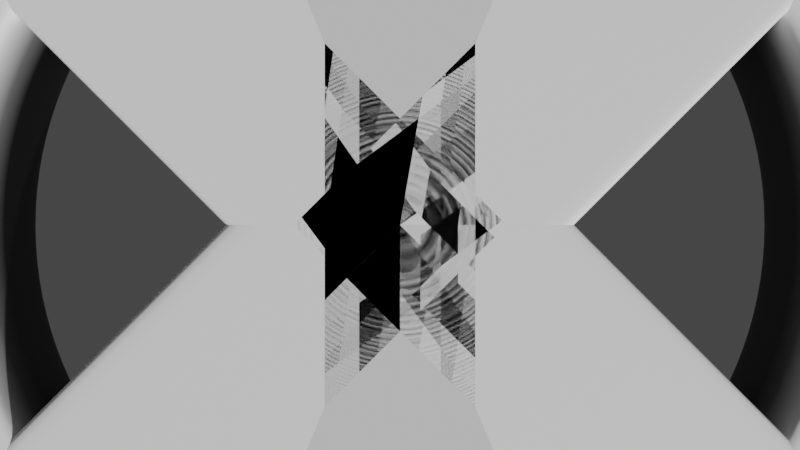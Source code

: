 # Source: Naughts_and_Crosses.blend  (saved by Blender 3.4.6; exported with 4.5.12 LTS)
import bpy
from mathutils import Matrix  # noqa: F401  (used for matrix-valued properties, if any)

bpy.ops.wm.read_factory_settings(use_empty=True)
scene = bpy.context.scene
scene.name = 'Scene'

# ---- collections
col_collection = bpy.data.collections.new('Collection'); scene.collection.children.link(col_collection)

# ---- materials (node trees are filled in below, after node groups)
mat_shade_by_z_geometry = bpy.data.materials.new('Shade by Z Geometry ')
mat_shade_by_z_geometry.use_transparent_shadow = False

# ---- material node trees
mat_shade_by_z_geometry.use_nodes = True; mat_shade_by_z_geometry.node_tree.nodes.clear()
_N = mat_shade_by_z_geometry.node_tree.nodes; _L = mat_shade_by_z_geometry.node_tree.links
n0 = _N.new('ShaderNodeBsdfPrincipled'); n0.name = 'Principled BSDF'; n0.location = (10, 300)
n0.distribution = 'GGX'
n0.subsurface_method = 'RANDOM_WALK_SKIN'
n0.inputs[3].default_value = 1.45
n0.inputs[27].default_value = (0.0, 0.0, 0.0, 1.0)
n0.inputs[28].default_value = 1.0
n1 = _N.new('ShaderNodeOutputMaterial'); n1.name = 'Material Output'; n1.location = (300, 300)
n2 = _N.new('ShaderNodeSeparateXYZ'); n2.name = 'Separate XYZ'; n2.location = (-525, -122)
n3 = _N.new('ShaderNodeNewGeometry'); n3.name = 'Geometry'; n3.location = (-783, 35)
n4 = _N.new('ShaderNodeValToRGB'); n4.name = 'ColorRamp'; n4.location = (-327, -70)
while len(n4.color_ramp.elements) > 1: n4.color_ramp.elements.remove(n4.color_ramp.elements[-1])
n4.color_ramp.elements[0].position = 0.0; n4.color_ramp.elements[0].color = (0.0, 0.0, 0.0, 1.0)
_e = n4.color_ramp.elements.new(0.3764); _e.color = (0.1468, 0.1468, 0.1468, 1.0)
_e = n4.color_ramp.elements.new(1.0); _e.color = (1.0, 1.0, 1.0, 1.0)
_L.new(n0.outputs[0], n1.inputs[0])
_L.new(n4.outputs[0], n0.inputs[0])
_L.new(n2.outputs[2], n4.inputs[0])
_L.new(n3.outputs[0], n2.inputs[0])
n1.is_active_output = True

# ---- world
world_world = bpy.data.worlds.new('World'); scene.world = world_world
world_world.use_nodes = True; world_world.node_tree.nodes.clear()
_N = world_world.node_tree.nodes; _L = world_world.node_tree.links
n0 = _N.new('ShaderNodeOutputWorld'); n0.name = 'World Output'; n0.location = (300, 300)
n1 = _N.new('ShaderNodeBackground'); n1.name = 'Background'; n1.location = (10, 300)
n1.inputs[0].default_value = (0.05088, 0.05088, 0.05088, 1.0)
_L.new(n1.outputs[0], n0.inputs[0])
n0.is_active_output = True
world_world.color = (0.05088, 0.05088, 0.05088)
world_world.use_sun_shadow = False
world_world.sun_shadow_jitter_overblur = 0.0

# ---- cameras
cam_camera_001 = bpy.data.cameras.new('Camera.001')

# ---- meshes
me_cube_001 = bpy.data.meshes.new('Cube.001')
me_cube_001.from_pydata([(-1.0, -1.0, -1.0), (-1.0, -1.0, 1.0), (-1.0, 1.0, -1.0), (-1.0, 1.0, 1.0), (1.0, -1.0, -1.0), (1.0, -1.0, 1.0), (1.0, 1.0, -1.0), (1.0, 1.0, 1.0), (-1.0, -0.9688, -1.0), (1.0, -0.9688, 1.0), (-1.0, -0.9688, 1.0), (1.0, -0.9688, -1.0), (-1.0, 0.9688, 1.0), (1.0, 0.9688, -1.0), (-1.0, 0.9688, -1.0), (1.0, 0.9688, 1.0), (-1.0, -1.0, 0.875), (-1.0, 0.9688, 0.875), (1.0, 0.9688, 0.875), (1.0, -0.9688, 0.875), (-1.0, -0.9688, 0.875), (1.0, -1.0, 0.875), (1.0, 1.0, 0.875), (-1.0, 1.0, 0.875), (-1.0, 1.0, -0.875), (1.0, 1.0, -0.875), (1.0, -1.0, -0.875), (-1.0, -0.9688, -0.875), (1.0, -0.9688, -0.875), (1.0, 0.9688, -0.875), (-1.0, 0.9688, -0.875), (-1.0, -1.0, -0.875), (0.875, 1.057, 1.0), (0.875, -1.057, -1.0), (0.875, -1.024, 1.0), (0.875, 1.024, 1.0), (0.875, 1.057, 0.875), (0.875, 1.057, -0.875), (0.875, 1.024, -1.0), (0.875, -1.024, -1.0), (0.875, -1.057, 1.0), (0.875, 1.057, -1.0), (0.875, -1.057, 0.875), (0.875, -1.057, -0.875), (-0.875, 1.057, -1.0), (-0.875, -1.057, 1.0), (-0.875, -1.024, -1.0), (-0.875, 1.024, -1.0), (-0.875, -1.057, 0.875), (-0.875, -1.057, -0.875), (-0.875, 1.024, 1.0), (-0.875, -1.024, 1.0), (-0.875, -1.057, -1.0), (-0.875, 1.057, 1.0), (-0.875, 1.057, 0.875), (-0.875, 1.057, -0.875)], [], [(17, 12, 3, 23), (36, 32, 7, 22), (19, 9, 5, 21), (48, 45, 1, 16), (39, 11, 4, 33), (51, 10, 1, 45), (34, 9, 15, 35), (27, 30, 14, 8), (16, 1, 10, 20), (46, 8, 14, 47), (29, 28, 11, 13), (22, 7, 15, 18), (41, 6, 13, 38), (53, 3, 12, 50), (10, 12, 17, 20), (15, 9, 19, 18), (28, 19, 21, 26), (36, 22, 25, 37), (48, 16, 31, 49), (31, 16, 20, 27), (25, 22, 18, 29), (28, 29, 18, 19), (6, 25, 29, 13), (0, 31, 27, 8), (52, 49, 31, 0), (41, 37, 25, 6), (11, 28, 26, 4), (14, 30, 24, 2), (30, 27, 20, 17), (4, 26, 43, 33), (26, 21, 42, 43), (7, 32, 35, 15), (11, 39, 38, 13), (9, 34, 40, 5), (21, 5, 40, 42), (30, 17, 23, 24), (51, 34, 35, 50), (39, 33, 52, 46), (41, 38, 47, 44), (55, 37, 41, 44), (54, 36, 37, 55), (43, 49, 52, 33), (53, 32, 36, 54), (2, 24, 55, 44), (24, 23, 54, 55), (2, 44, 47, 14), (8, 46, 52, 0), (10, 51, 50, 12), (23, 3, 53, 54), (53, 50, 35, 32), (39, 46, 47, 38), (42, 48, 49, 43), (51, 45, 40, 34), (40, 45, 48, 42)])
me_cube_001.polygons.foreach_set('use_smooth', [True] * 54)
_uv = me_cube_001.uv_layers.new(name='UVMap')
_uv.uv.foreach_set('vector', [0.6094, 0.2461, 0.625, 0.2461, 0.625, 0.25, 0.6094, 0.25, 0.6094, 0.4844, 0.625, 0.4844, 0.625, 0.5, 0.6094, 0.5, 0.6094, 0.7461, 0.625, 0.7461, 0.625, 0.75, 0.6094, 0.75, 0.6094, 0.9844, 0.625, 0.9844, 0.625, 1.0, 0.6094, 1.0, 0.3594, 0.7461, 0.375, 0.7461, 0.375, 0.75, 0.3594, 0.75, 0.8594, 0.7461, 0.875, 0.7461, 0.875, 0.75, 0.8594, 0.75, 0.6406, 0.7461, 0.625, 0.7461, 0.625, 0.5039, 0.6406, 0.5039, 0.3906, 0.003906, 0.3906, 0.2461, 0.375, 0.2461, 0.375, 0.003906, 0.6094, 0.0, 0.625, 0.0, 0.625, 0.003906, 0.6094, 0.003906, 0.1406, 0.7461, 0.125, 0.7461, 0.125, 0.5039, 0.1406, 0.5039, 0.3906, 0.5039, 0.3906, 0.7461, 0.375, 0.7461, 0.375, 0.5039, 0.6094, 0.5, 0.625, 0.5, 0.625, 0.5039, 0.6094, 0.5039, 0.3594, 0.5, 0.375, 0.5, 0.375, 0.5039, 0.3594, 0.5039, 0.8594, 0.5, 0.875, 0.5, 0.875, 0.5039, 0.8594, 0.5039, 0.625, 0.003906, 0.625, 0.2461, 0.6094, 0.2461, 0.6094, 0.003906, 0.625, 0.5039, 0.625, 0.7461, 0.6094, 0.7461, 0.6094, 0.5039, 0.3906, 0.7461, 0.6094, 0.7461, 0.6094, 0.75, 0.3906, 0.75, 0.6094, 0.4844, 0.6094, 0.5, 0.3906, 0.5, 0.3906, 0.4844, 0.6094, 0.9844, 0.6094, 1.0, 0.3906, 1.0, 0.3906, 0.9844, 0.3906, 0.0, 0.6094, 0.0, 0.6094, 0.003906, 0.3906, 0.003906, 0.3906, 0.5, 0.6094, 0.5, 0.6094, 0.5039, 0.3906, 0.5039, 0.3906, 0.7461, 0.3906, 0.5039, 0.6094, 0.5039, 0.6094, 0.7461, 0.375, 0.5, 0.3906, 0.5, 0.3906, 0.5039, 0.375, 0.5039, 0.375, 0.0, 0.3906, 0.0, 0.3906, 0.003906, 0.375, 0.003906, 0.375, 0.9844, 0.3906, 0.9844, 0.3906, 1.0, 0.375, 1.0, 0.375, 0.4844, 0.3906, 0.4844, 0.3906, 0.5, 0.375, 0.5, 0.375, 0.7461, 0.3906, 0.7461, 0.3906, 0.75, 0.375, 0.75, 0.375, 0.2461, 0.3906, 0.2461, 0.3906, 0.25, 0.375, 0.25, 0.3906, 0.2461, 0.3906, 0.003906, 0.6094, 0.003906, 0.6094, 0.2461, 0.375, 0.75, 0.3906, 0.75, 0.3906, 0.7656, 0.375, 0.7656, 0.3906, 0.75, 0.6094, 0.75, 0.6094, 0.7656, 0.3906, 0.7656, 0.625, 0.5, 0.6406, 0.5, 0.6406, 0.5039, 0.625, 0.5039, 0.375, 0.7461, 0.3594, 0.7461, 0.3594, 0.5039, 0.375, 0.5039, 0.625, 0.7461, 0.6406, 0.7461, 0.6406, 0.75, 0.625, 0.75, 0.6094, 0.75, 0.625, 0.75, 0.625, 0.7656, 0.6094, 0.7656, 0.3906, 0.2461, 0.6094, 0.2461, 0.6094, 0.25, 0.3906, 0.25, 0.8594, 0.7461, 0.6406, 0.7461, 0.6406, 0.5039, 0.8594, 0.5039, 0.3594, 0.7461, 0.3594, 0.75, 0.1406, 0.75, 0.1406, 0.7461, 0.3594, 0.5, 0.3594, 0.5039, 0.1406, 0.5039, 0.1406, 0.5, 0.3906, 0.2656, 0.3906, 0.4844, 0.375, 0.4844, 0.375, 0.2656, 0.6094, 0.2656, 0.6094, 0.4844, 0.3906, 0.4844, 0.3906, 0.2656, 0.3906, 0.7656, 0.3906, 0.9844, 0.375, 0.9844, 0.375, 0.7656, 0.625, 0.2656, 0.625, 0.4844, 0.6094, 0.4844, 0.6094, 0.2656, 0.375, 0.25, 0.3906, 0.25, 0.3906, 0.2656, 0.375, 0.2656, 0.3906, 0.25, 0.6094, 0.25, 0.6094, 0.2656, 0.3906, 0.2656, 0.125, 0.5, 0.1406, 0.5, 0.1406, 0.5039, 0.125, 0.5039, 0.125, 0.7461, 0.1406, 0.7461, 0.1406, 0.75, 0.125, 0.75, 0.875, 0.7461, 0.8594, 0.7461, 0.8594, 0.5039, 0.875, 0.5039, 0.6094, 0.25, 0.625, 0.25, 0.625, 0.2656, 0.6094, 0.2656, 0.8594, 0.5, 0.8594, 0.5039, 0.6406, 0.5039, 0.6406, 0.5, 0.3594, 0.7461, 0.1406, 0.7461, 0.1406, 0.5039, 0.3594, 0.5039, 0.6094, 0.7656, 0.6094, 0.9844, 0.3906, 0.9844, 0.3906, 0.7656, 0.8594, 0.7461, 0.8594, 0.75, 0.6406, 0.75, 0.6406, 0.7461, 0.625, 0.7656, 0.625, 0.9844, 0.6094, 0.9844, 0.6094, 0.7656])
me_cube_001.update()
me_cylinder = bpy.data.meshes.new('Cylinder')
me_cylinder.from_pydata([(0.0, 3.554, -1.0), (0.0, 3.554, 1.0), (0.6934, 3.486, -1.0), (0.6934, 3.486, 1.0), (1.36, 3.284, -1.0), (1.36, 3.284, 1.0), (1.975, 2.955, -1.0), (1.975, 2.955, 1.0), (2.513, 2.513, -1.0), (2.513, 2.513, 1.0), (2.955, 1.975, -1.0), (2.955, 1.975, 1.0), (3.284, 1.36, -1.0), (3.284, 1.36, 1.0), (3.486, 0.6934, -1.0), (3.486, 0.6934, 1.0), (3.554, 0.0, -1.0), (3.554, 0.0, 1.0), (3.486, -0.6934, -1.0), (3.486, -0.6934, 1.0), (3.284, -1.36, -1.0), (3.284, -1.36, 1.0), (2.955, -1.975, -1.0), (2.955, -1.975, 1.0), (2.513, -2.513, -1.0), (2.513, -2.513, 1.0), (1.975, -2.955, -1.0), (1.975, -2.955, 1.0), (1.36, -3.284, -1.0), (1.36, -3.284, 1.0), (0.6934, -3.486, -1.0), (0.6934, -3.486, 1.0), (0.0, -3.554, -1.0), (0.0, -3.554, 1.0), (-0.6934, -3.486, -1.0), (-0.6934, -3.486, 1.0), (-1.36, -3.284, -1.0), (-1.36, -3.284, 1.0), (-1.975, -2.955, -1.0), (-1.975, -2.955, 1.0), (-2.513, -2.513, -1.0), (-2.513, -2.513, 1.0), (-2.955, -1.975, -1.0), (-2.955, -1.975, 1.0), (-3.284, -1.36, -1.0), (-3.284, -1.36, 1.0), (-3.486, -0.6934, -1.0), (-3.486, -0.6934, 1.0), (-3.554, 0.0, -1.0), (-3.554, 0.0, 1.0), (-3.486, 0.6934, -1.0), (-3.486, 0.6934, 1.0), (-3.284, 1.36, -1.0), (-3.284, 1.36, 1.0), (-2.955, 1.975, -1.0), (-2.955, 1.975, 1.0), (-2.513, 2.513, -1.0), (-2.513, 2.513, 1.0), (-1.975, 2.955, -1.0), (-1.975, 2.955, 1.0), (-1.36, 3.284, -1.0), (-1.36, 3.284, 1.0), (-0.6934, 3.486, -1.0), (-0.6934, 3.486, 1.0), (0.0, 5.26, -1.0), (1.026, 5.159, -1.0), (1.026, 5.159, 1.0), (0.0, 5.26, 1.0), (2.013, 4.86, -1.0), (2.013, 4.86, 1.0), (2.922, 4.374, -1.0), (2.922, 4.374, 1.0), (3.719, 3.719, -1.0), (3.719, 3.719, 1.0), (4.374, 2.922, -1.0), (4.374, 2.922, 1.0), (4.86, 2.013, -1.0), (4.86, 2.013, 1.0), (5.159, 1.026, -1.0), (5.159, 1.026, 1.0), (5.26, 0.0, -1.0), (5.26, 0.0, 1.0), (5.159, -1.026, -1.0), (5.159, -1.026, 1.0), (4.86, -2.013, -1.0), (4.86, -2.013, 1.0), (4.374, -2.922, -1.0), (4.374, -2.922, 1.0), (3.719, -3.719, -1.0), (3.719, -3.719, 1.0), (2.922, -4.374, -1.0), (2.922, -4.374, 1.0), (2.013, -4.86, -1.0), (2.013, -4.86, 1.0), (1.026, -5.159, -1.0), (1.026, -5.159, 1.0), (0.0, -5.26, -1.0), (0.0, -5.26, 1.0), (-1.026, -5.159, -1.0), (-1.026, -5.159, 1.0), (-2.013, -4.86, -1.0), (-2.013, -4.86, 1.0), (-2.922, -4.374, -1.0), (-2.922, -4.374, 1.0), (-3.719, -3.719, -1.0), (-3.719, -3.719, 1.0), (-4.374, -2.922, -1.0), (-4.374, -2.922, 1.0), (-4.86, -2.013, -1.0), (-4.86, -2.013, 1.0), (-5.159, -1.026, -1.0), (-5.159, -1.026, 1.0), (-5.26, 0.0, -1.0), (-5.26, 0.0, 1.0), (-5.159, 1.026, -1.0), (-5.159, 1.026, 1.0), (-4.86, 2.013, -1.0), (-4.86, 2.013, 1.0), (-4.374, 2.922, -1.0), (-4.374, 2.922, 1.0), (-3.719, 3.719, -1.0), (-3.719, 3.719, 1.0), (-2.922, 4.374, -1.0), (-2.922, 4.374, 1.0), (-2.013, 4.86, -1.0), (-2.013, 4.86, 1.0), (-1.026, 5.159, -1.0), (-1.026, 5.159, 1.0), (0.0, 3.763, 1.0), (0.7341, 3.691, 1.0), (1.44, 3.476, 1.0), (2.091, 3.129, 1.0), (2.661, 2.661, 1.0), (3.129, 2.091, 1.0), (3.476, 1.44, 1.0), (3.691, 0.7341, 1.0), (3.763, 0.0, 1.0), (3.691, -0.7341, 1.0), (3.476, -1.44, 1.0), (3.129, -2.091, 1.0), (2.661, -2.661, 1.0), (2.091, -3.129, 1.0), (1.44, -3.476, 1.0), (0.7341, -3.691, 1.0), (0.0, -3.763, 1.0), (-0.7341, -3.691, 1.0), (-1.44, -3.476, 1.0), (-2.091, -3.129, 1.0), (-2.661, -2.661, 1.0), (-3.129, -2.091, 1.0), (-3.476, -1.44, 1.0), (-3.691, -0.7341, 1.0), (-3.763, 0.0, 1.0), (-3.691, 0.7341, 1.0), (-3.476, 1.44, 1.0), (-3.129, 2.091, 1.0), (-2.661, 2.661, 1.0), (-2.091, 3.129, 1.0), (-1.44, 3.476, 1.0), (-0.7341, 3.691, 1.0), (-3.284, 1.36, 0.7433), (-3.486, 0.6934, 0.7433), (-3.554, 0.0, 0.7433), (-3.486, -0.6934, 0.7433), (-3.284, -1.36, 0.7433), (-2.955, -1.975, 0.7433), (-2.513, -2.513, 0.7433), (-1.975, -2.955, 0.7433), (-1.36, -3.284, 0.7433), (-0.6934, -3.486, 0.7433), (0.0, -3.554, 0.7433), (0.6934, -3.486, 0.7433), (1.36, -3.284, 0.7433), (1.975, -2.955, 0.7433), (2.513, -2.513, 0.7433), (2.955, -1.975, 0.7433), (3.284, -1.36, 0.7433), (3.486, -0.6934, 0.7433), (3.554, 0.0, 0.7433), (3.486, 0.6934, 0.7433), (3.284, 1.36, 0.7433), (2.955, 1.975, 0.7433), (2.513, 2.513, 0.7433), (1.975, 2.955, 0.7433), (1.36, 3.284, 0.7433), (0.6934, 3.486, 0.7433), (0.0, 3.554, 0.7433), (-0.6934, 3.486, 0.7433), (-1.36, 3.284, 0.7433), (-1.975, 2.955, 0.7433), (-2.513, 2.513, 0.7433), (-2.955, 1.975, 0.7433), (-3.486, 0.6934, -0.7374), (-3.554, 0.0, -0.7374), (-3.486, -0.6934, -0.7374), (-3.284, -1.36, -0.7374), (-2.955, -1.975, -0.7374), (-2.513, -2.513, -0.7374), (-1.975, -2.955, -0.7374), (-1.36, -3.284, -0.7374), (-0.6934, -3.486, -0.7374), (0.0, -3.554, -0.7374), (0.6934, -3.486, -0.7374), (1.36, -3.284, -0.7374), (1.975, -2.955, -0.7374), (2.513, -2.513, -0.7374), (2.955, -1.975, -0.7374), (3.284, -1.36, -0.7374), (3.486, -0.6934, -0.7374), (3.554, 0.0, -0.7374), (3.486, 0.6934, -0.7374), (3.284, 1.36, -0.7374), (2.955, 1.975, -0.7374), (2.513, 2.513, -0.7374), (1.975, 2.955, -0.7374), (1.36, 3.284, -0.7374), (0.6934, 3.486, -0.7374), (0.0, 3.554, -0.7374), (-0.6934, 3.486, -0.7374), (-1.36, 3.284, -0.7374), (-1.975, 2.955, -0.7374), (-2.513, 2.513, -0.7374), (-2.955, 1.975, -0.7374), (-3.284, 1.36, -0.7374), (0.7528, 3.785, -1.0), (0.0, 3.859, -1.0), (1.477, 3.565, -1.0), (2.144, 3.208, -1.0), (2.729, 2.729, -1.0), (3.208, 2.144, -1.0), (3.565, 1.477, -1.0), (3.785, 0.7528, -1.0), (3.859, 0.0, -1.0), (3.785, -0.7528, -1.0), (3.565, -1.477, -1.0), (3.208, -2.144, -1.0), (2.729, -2.729, -1.0), (2.144, -3.208, -1.0), (1.477, -3.565, -1.0), (0.7528, -3.785, -1.0), (0.0, -3.859, -1.0), (-0.7528, -3.785, -1.0), (-1.477, -3.565, -1.0), (-2.144, -3.208, -1.0), (-2.729, -2.729, -1.0), (-3.208, -2.144, -1.0), (-3.565, -1.477, -1.0), (-3.785, -0.7528, -1.0), (-3.859, 0.0, -1.0), (-3.785, 0.7528, -1.0), (-3.565, 1.477, -1.0), (-3.208, 2.144, -1.0), (-2.729, 2.729, -1.0), (-2.144, 3.208, -1.0), (-1.477, 3.565, -1.0), (-0.7528, 3.785, -1.0), (0.0, 4.99, -1.0), (0.9735, 4.894, -1.0), (1.909, 4.61, -1.0), (2.772, 4.149, -1.0), (3.528, 3.528, -1.0), (4.149, 2.772, -1.0), (4.61, 1.909, -1.0), (4.894, 0.9735, -1.0), (4.99, 0.0, -1.0), (4.894, -0.9735, -1.0), (4.61, -1.909, -1.0), (4.149, -2.772, -1.0), (3.528, -3.528, -1.0), (2.772, -4.149, -1.0), (1.909, -4.61, -1.0), (0.9735, -4.894, -1.0), (0.0, -4.99, -1.0), (-0.9735, -4.894, -1.0), (-1.909, -4.61, -1.0), (-2.772, -4.149, -1.0), (-3.528, -3.528, -1.0), (-4.149, -2.772, -1.0), (-4.61, -1.909, -1.0), (-4.894, -0.9735, -1.0), (-4.99, 0.0, -1.0), (-4.894, 0.9735, -1.0), (-4.61, 1.909, -1.0), (-4.149, 2.772, -1.0), (-3.528, 3.528, -1.0), (-2.772, 4.149, -1.0), (-1.909, 4.61, -1.0), (-0.9735, 4.894, -1.0), (0.0, 5.26, -0.5722), (1.026, 5.159, -0.5722), (2.013, 4.86, -0.5722), (2.922, 4.374, -0.5722), (3.719, 3.719, -0.5722), (4.374, 2.922, -0.5722), (4.86, 2.013, -0.5722), (5.159, 1.026, -0.5722), (5.26, 0.0, -0.5722), (5.159, -1.026, -0.5722), (4.86, -2.013, -0.5722), (4.374, -2.922, -0.5722), (3.719, -3.719, -0.5722), (2.922, -4.374, -0.5722), (2.013, -4.86, -0.5722), (1.026, -5.159, -0.5722), (0.0, -5.26, -0.5722), (-1.026, -5.159, -0.5722), (-2.013, -4.86, -0.5722), (-2.922, -4.374, -0.5722), (-3.719, -3.719, -0.5722), (-4.374, -2.922, -0.5722), (-4.86, -2.013, -0.5722), (-5.159, -1.026, -0.5722), (-5.26, 0.0, -0.5722), (-5.159, 1.026, -0.5722), (-4.86, 2.013, -0.5722), (-4.374, 2.922, -0.5722), (-3.719, 3.719, -0.5722), (-2.922, 4.374, -0.5722), (-2.013, 4.86, -0.5722), (-1.026, 5.159, -0.5722), (0.0, 5.26, 0.5923), (1.026, 5.159, 0.5923), (2.013, 4.86, 0.5923), (2.922, 4.374, 0.5923), (3.719, 3.719, 0.5923), (4.374, 2.922, 0.5923), (4.86, 2.013, 0.5923), (5.159, 1.026, 0.5923), (5.26, 0.0, 0.5923), (5.159, -1.026, 0.5923), (4.86, -2.013, 0.5923), (4.374, -2.922, 0.5923), (3.719, -3.719, 0.5923), (2.922, -4.374, 0.5923), (2.013, -4.86, 0.5923), (1.026, -5.159, 0.5923), (0.0, -5.26, 0.5923), (-1.026, -5.159, 0.5923), (-2.013, -4.86, 0.5923), (-2.922, -4.374, 0.5923), (-3.719, -3.719, 0.5923), (-4.374, -2.922, 0.5923), (-4.86, -2.013, 0.5923), (-5.159, -1.026, 0.5923), (-5.26, 0.0, 0.5923), (-5.159, 1.026, 0.5923), (-4.86, 2.013, 0.5923), (-4.374, 2.922, 0.5923), (-3.719, 3.719, 0.5923), (-2.922, 4.374, 0.5923), (-2.013, 4.86, 0.5923), (-1.026, 5.159, 0.5923), (0.9698, 4.876, 1.0), (1.902, 4.593, 1.0), (2.762, 4.133, 1.0), (3.515, 3.515, 1.0), (4.133, 2.762, 1.0), (4.593, 1.902, 1.0), (4.876, 0.9698, 1.0), (4.971, 0.0, 1.0), (4.876, -0.9698, 1.0), (4.593, -1.902, 1.0), (4.133, -2.762, 1.0), (3.515, -3.515, 1.0), (2.762, -4.133, 1.0), (1.902, -4.593, 1.0), (0.9698, -4.876, 1.0), (0.0, -4.971, 1.0), (-0.9698, -4.876, 1.0), (-1.902, -4.593, 1.0), (-2.762, -4.133, 1.0), (-3.515, -3.515, 1.0), (-4.133, -2.762, 1.0), (-4.593, -1.902, 1.0), (-4.876, -0.9698, 1.0), (-4.971, 0.0, 1.0), (-4.876, 0.9698, 1.0), (-4.593, 1.902, 1.0), (-4.133, 2.762, 1.0), (-3.515, 3.515, 1.0), (-2.762, 4.133, 1.0), (-1.902, 4.593, 1.0), (-0.9698, 4.876, 1.0), (0.0, 4.971, 1.0)], [], [(320, 67, 66, 321), (321, 66, 69, 322), (322, 69, 71, 323), (323, 71, 73, 324), (324, 73, 75, 325), (325, 75, 77, 326), (326, 77, 79, 327), (327, 79, 81, 328), (328, 81, 83, 329), (329, 83, 85, 330), (330, 85, 87, 331), (331, 87, 89, 332), (332, 89, 91, 333), (333, 91, 93, 334), (334, 93, 95, 335), (335, 95, 97, 336), (336, 97, 99, 337), (337, 99, 101, 338), (338, 101, 103, 339), (339, 103, 105, 340), (340, 105, 107, 341), (341, 107, 109, 342), (342, 109, 111, 343), (343, 111, 113, 344), (344, 113, 115, 345), (345, 115, 117, 346), (346, 117, 119, 347), (347, 119, 121, 348), (348, 121, 123, 349), (349, 123, 125, 350), (350, 125, 127, 351), (351, 127, 67, 320), (257, 256, 64, 65), (383, 352, 66, 67), (258, 257, 65, 68), (352, 353, 69, 66), (259, 258, 68, 70), (353, 354, 71, 69), (260, 259, 70, 72), (354, 355, 73, 71), (261, 260, 72, 74), (355, 356, 75, 73), (262, 261, 74, 76), (356, 357, 77, 75), (263, 262, 76, 78), (357, 358, 79, 77), (264, 263, 78, 80), (358, 359, 81, 79), (265, 264, 80, 82), (359, 360, 83, 81), (266, 265, 82, 84), (360, 361, 85, 83), (267, 266, 84, 86), (361, 362, 87, 85), (268, 267, 86, 88), (362, 363, 89, 87), (269, 268, 88, 90), (363, 364, 91, 89), (270, 269, 90, 92), (364, 365, 93, 91), (271, 270, 92, 94), (365, 366, 95, 93), (272, 271, 94, 96), (366, 367, 97, 95), (273, 272, 96, 98), (367, 368, 99, 97), (274, 273, 98, 100), (368, 369, 101, 99), (275, 274, 100, 102), (369, 370, 103, 101), (276, 275, 102, 104), (370, 371, 105, 103), (277, 276, 104, 106), (371, 372, 107, 105), (278, 277, 106, 108), (372, 373, 109, 107), (279, 278, 108, 110), (373, 374, 111, 109), (280, 279, 110, 112), (374, 375, 113, 111), (281, 280, 112, 114), (375, 376, 115, 113), (282, 281, 114, 116), (376, 377, 117, 115), (283, 282, 116, 118), (377, 378, 119, 117), (284, 283, 118, 120), (378, 379, 121, 119), (285, 284, 120, 122), (379, 380, 123, 121), (286, 285, 122, 124), (380, 381, 125, 123), (287, 286, 124, 126), (381, 382, 127, 125), (256, 287, 126, 64), (382, 383, 67, 127), (223, 192, 50, 52), (192, 193, 48, 50), (193, 194, 46, 48), (194, 195, 44, 46), (195, 196, 42, 44), (196, 197, 40, 42), (197, 198, 38, 40), (198, 199, 36, 38), (199, 200, 34, 36), (200, 201, 32, 34), (201, 202, 30, 32), (202, 203, 28, 30), (203, 204, 26, 28), (204, 205, 24, 26), (205, 206, 22, 24), (206, 207, 20, 22), (207, 208, 18, 20), (208, 209, 16, 18), (209, 210, 14, 16), (210, 211, 12, 14), (211, 212, 10, 12), (212, 213, 8, 10), (213, 214, 6, 8), (214, 215, 4, 6), (215, 216, 2, 4), (216, 217, 0, 2), (217, 218, 62, 0), (218, 219, 60, 62), (219, 220, 58, 60), (220, 221, 56, 58), (221, 222, 54, 56), (222, 223, 52, 54), (63, 1, 128, 159), (61, 63, 159, 158), (59, 61, 158, 157), (57, 59, 157, 156), (55, 57, 156, 155), (53, 55, 155, 154), (51, 53, 154, 153), (49, 51, 153, 152), (47, 49, 152, 151), (45, 47, 151, 150), (43, 45, 150, 149), (41, 43, 149, 148), (39, 41, 148, 147), (37, 39, 147, 146), (35, 37, 146, 145), (33, 35, 145, 144), (31, 33, 144, 143), (29, 31, 143, 142), (27, 29, 142, 141), (25, 27, 141, 140), (23, 25, 140, 139), (21, 23, 139, 138), (19, 21, 138, 137), (17, 19, 137, 136), (15, 17, 136, 135), (13, 15, 135, 134), (11, 13, 134, 133), (9, 11, 133, 132), (7, 9, 132, 131), (5, 7, 131, 130), (3, 5, 130, 129), (1, 3, 129, 128), (55, 53, 160, 191), (57, 55, 191, 190), (59, 57, 190, 189), (61, 59, 189, 188), (63, 61, 188, 187), (1, 63, 187, 186), (3, 1, 186, 185), (5, 3, 185, 184), (7, 5, 184, 183), (9, 7, 183, 182), (11, 9, 182, 181), (13, 11, 181, 180), (15, 13, 180, 179), (17, 15, 179, 178), (19, 17, 178, 177), (21, 19, 177, 176), (23, 21, 176, 175), (25, 23, 175, 174), (27, 25, 174, 173), (29, 27, 173, 172), (31, 29, 172, 171), (33, 31, 171, 170), (35, 33, 170, 169), (37, 35, 169, 168), (39, 37, 168, 167), (41, 39, 167, 166), (43, 41, 166, 165), (45, 43, 165, 164), (47, 45, 164, 163), (49, 47, 163, 162), (51, 49, 162, 161), (53, 51, 161, 160), (191, 160, 223, 222), (190, 191, 222, 221), (189, 190, 221, 220), (188, 189, 220, 219), (187, 188, 219, 218), (186, 187, 218, 217), (185, 186, 217, 216), (184, 185, 216, 215), (183, 184, 215, 214), (182, 183, 214, 213), (181, 182, 213, 212), (180, 181, 212, 211), (179, 180, 211, 210), (178, 179, 210, 209), (177, 178, 209, 208), (176, 177, 208, 207), (175, 176, 207, 206), (174, 175, 206, 205), (173, 174, 205, 204), (172, 173, 204, 203), (171, 172, 203, 202), (170, 171, 202, 201), (169, 170, 201, 200), (168, 169, 200, 199), (167, 168, 199, 198), (166, 167, 198, 197), (165, 166, 197, 196), (164, 165, 196, 195), (163, 164, 195, 194), (162, 163, 194, 193), (161, 162, 193, 192), (160, 161, 192, 223), (0, 62, 255, 225), (62, 60, 254, 255), (60, 58, 253, 254), (58, 56, 252, 253), (56, 54, 251, 252), (54, 52, 250, 251), (52, 50, 249, 250), (50, 48, 248, 249), (48, 46, 247, 248), (46, 44, 246, 247), (44, 42, 245, 246), (42, 40, 244, 245), (40, 38, 243, 244), (38, 36, 242, 243), (36, 34, 241, 242), (34, 32, 240, 241), (32, 30, 239, 240), (30, 28, 238, 239), (28, 26, 237, 238), (26, 24, 236, 237), (24, 22, 235, 236), (22, 20, 234, 235), (20, 18, 233, 234), (18, 16, 232, 233), (16, 14, 231, 232), (14, 12, 230, 231), (12, 10, 229, 230), (10, 8, 228, 229), (8, 6, 227, 228), (6, 4, 226, 227), (4, 2, 224, 226), (2, 0, 225, 224), (225, 255, 287, 256), (255, 254, 286, 287), (254, 253, 285, 286), (253, 252, 284, 285), (252, 251, 283, 284), (251, 250, 282, 283), (250, 249, 281, 282), (249, 248, 280, 281), (248, 247, 279, 280), (247, 246, 278, 279), (246, 245, 277, 278), (245, 244, 276, 277), (244, 243, 275, 276), (243, 242, 274, 275), (242, 241, 273, 274), (241, 240, 272, 273), (240, 239, 271, 272), (239, 238, 270, 271), (238, 237, 269, 270), (237, 236, 268, 269), (236, 235, 267, 268), (235, 234, 266, 267), (234, 233, 265, 266), (233, 232, 264, 265), (232, 231, 263, 264), (231, 230, 262, 263), (230, 229, 261, 262), (229, 228, 260, 261), (228, 227, 259, 260), (227, 226, 258, 259), (226, 224, 257, 258), (224, 225, 256, 257), (126, 319, 288, 64), (124, 318, 319, 126), (122, 317, 318, 124), (120, 316, 317, 122), (118, 315, 316, 120), (116, 314, 315, 118), (114, 313, 314, 116), (112, 312, 313, 114), (110, 311, 312, 112), (108, 310, 311, 110), (106, 309, 310, 108), (104, 308, 309, 106), (102, 307, 308, 104), (100, 306, 307, 102), (98, 305, 306, 100), (96, 304, 305, 98), (94, 303, 304, 96), (92, 302, 303, 94), (90, 301, 302, 92), (88, 300, 301, 90), (86, 299, 300, 88), (84, 298, 299, 86), (82, 297, 298, 84), (80, 296, 297, 82), (78, 295, 296, 80), (76, 294, 295, 78), (74, 293, 294, 76), (72, 292, 293, 74), (70, 291, 292, 72), (68, 290, 291, 70), (65, 289, 290, 68), (64, 288, 289, 65), (319, 351, 320, 288), (318, 350, 351, 319), (317, 349, 350, 318), (316, 348, 349, 317), (315, 347, 348, 316), (314, 346, 347, 315), (313, 345, 346, 314), (312, 344, 345, 313), (311, 343, 344, 312), (310, 342, 343, 311), (309, 341, 342, 310), (308, 340, 341, 309), (307, 339, 340, 308), (306, 338, 339, 307), (305, 337, 338, 306), (304, 336, 337, 305), (303, 335, 336, 304), (302, 334, 335, 303), (301, 333, 334, 302), (300, 332, 333, 301), (299, 331, 332, 300), (298, 330, 331, 299), (297, 329, 330, 298), (296, 328, 329, 297), (295, 327, 328, 296), (294, 326, 327, 295), (293, 325, 326, 294), (292, 324, 325, 293), (291, 323, 324, 292), (290, 322, 323, 291), (289, 321, 322, 290), (288, 320, 321, 289), (159, 128, 383, 382), (158, 159, 382, 381), (157, 158, 381, 380), (156, 157, 380, 379), (155, 156, 379, 378), (154, 155, 378, 377), (153, 154, 377, 376), (152, 153, 376, 375), (151, 152, 375, 374), (150, 151, 374, 373), (149, 150, 373, 372), (148, 149, 372, 371), (147, 148, 371, 370), (146, 147, 370, 369), (145, 146, 369, 368), (144, 145, 368, 367), (143, 144, 367, 366), (142, 143, 366, 365), (141, 142, 365, 364), (140, 141, 364, 363), (139, 140, 363, 362), (138, 139, 362, 361), (137, 138, 361, 360), (136, 137, 360, 359), (135, 136, 359, 358), (134, 135, 358, 357), (133, 134, 357, 356), (132, 133, 356, 355), (131, 132, 355, 354), (130, 131, 354, 353), (129, 130, 353, 352), (128, 129, 352, 383)])
me_cylinder.polygons.foreach_set('use_smooth', [True] * 384)
_uv = me_cylinder.uv_layers.new(name='UVMap')
_uv.uv.foreach_set('vector', [1.0, 0.8981, 1.0, 1.0, 0.9688, 1.0, 0.9687, 0.8981, 0.9687, 0.8981, 0.9688, 1.0, 0.9375, 1.0, 0.9375, 0.8981, 0.9375, 0.8981, 0.9375, 1.0, 0.9062, 1.0, 0.9062, 0.8981, 0.9062, 0.8981, 0.9062, 1.0, 0.875, 1.0, 0.875, 0.8981, 0.875, 0.8981, 0.875, 1.0, 0.8438, 1.0, 0.8438, 0.8981, 0.8438, 0.8981, 0.8438, 1.0, 0.8125, 1.0, 0.8125, 0.8981, 0.8125, 0.8981, 0.8125, 1.0, 0.7812, 1.0, 0.7813, 0.8981, 0.7813, 0.8981, 0.7812, 1.0, 0.75, 1.0, 0.75, 0.8981, 0.75, 0.8981, 0.75, 1.0, 0.7188, 1.0, 0.7188, 0.8981, 0.7188, 0.8981, 0.7188, 1.0, 0.6875, 1.0, 0.6875, 0.8981, 0.6875, 0.8981, 0.6875, 1.0, 0.6562, 1.0, 0.6562, 0.8981, 0.6562, 0.8981, 0.6562, 1.0, 0.625, 1.0, 0.625, 0.8981, 0.625, 0.8981, 0.625, 1.0, 0.5938, 1.0, 0.5938, 0.8981, 0.5938, 0.8981, 0.5938, 1.0, 0.5625, 1.0, 0.5625, 0.8981, 0.5625, 0.8981, 0.5625, 1.0, 0.5312, 1.0, 0.5312, 0.8981, 0.5312, 0.8981, 0.5312, 1.0, 0.5, 1.0, 0.5, 0.8981, 0.5, 0.8981, 0.5, 1.0, 0.4688, 1.0, 0.4688, 0.8981, 0.4688, 0.8981, 0.4688, 1.0, 0.4375, 1.0, 0.4375, 0.8981, 0.4375, 0.8981, 0.4375, 1.0, 0.4062, 1.0, 0.4062, 0.8981, 0.4062, 0.8981, 0.4062, 1.0, 0.375, 1.0, 0.375, 0.8981, 0.375, 0.8981, 0.375, 1.0, 0.3438, 1.0, 0.3438, 0.8981, 0.3438, 0.8981, 0.3438, 1.0, 0.3125, 1.0, 0.3125, 0.8981, 0.3125, 0.8981, 0.3125, 1.0, 0.2812, 1.0, 0.2812, 0.8981, 0.2812, 0.8981, 0.2812, 1.0, 0.25, 1.0, 0.25, 0.8981, 0.25, 0.8981, 0.25, 1.0, 0.2188, 1.0, 0.2188, 0.8981, 0.2188, 0.8981, 0.2188, 1.0, 0.1875, 1.0, 0.1875, 0.8981, 0.1875, 0.8981, 0.1875, 1.0, 0.1562, 1.0, 0.1562, 0.8981, 0.1562, 0.8981, 0.1562, 1.0, 0.125, 1.0, 0.125, 0.8981, 0.125, 0.8981, 0.125, 1.0, 0.09375, 1.0, 0.09375, 0.8981, 0.09375, 0.8981, 0.09375, 1.0, 0.0625, 1.0, 0.0625, 0.8981, 0.0625, 0.8981, 0.0625, 1.0, 0.03125, 1.0, 0.03125, 0.8981, 0.03125, 0.8981, 0.03125, 1.0, 0.0, 1.0, 0.0, 0.8981, 0.7944, 0.4733, 0.75, 0.4777, 0.75, 0.49, 0.7968, 0.4854, 0.25, 0.4768, 0.2942, 0.4725, 0.2968, 0.4854, 0.25, 0.49, 0.8371, 0.4603, 0.7944, 0.4733, 0.7968, 0.4854, 0.8418, 0.4717, 0.2942, 0.4725, 0.3368, 0.4596, 0.3418, 0.4717, 0.2968, 0.4854, 0.8765, 0.4393, 0.8371, 0.4603, 0.8418, 0.4717, 0.8833, 0.4496, 0.3368, 0.4596, 0.376, 0.4386, 0.3833, 0.4496, 0.3418, 0.4717, 0.911, 0.411, 0.8765, 0.4393, 0.8833, 0.4496, 0.9197, 0.4197, 0.376, 0.4386, 0.4104, 0.4104, 0.4197, 0.4197, 0.3833, 0.4496, 0.9393, 0.3765, 0.911, 0.411, 0.9197, 0.4197, 0.9496, 0.3833, 0.4104, 0.4104, 0.4386, 0.376, 0.4496, 0.3833, 0.4197, 0.4197, 0.9603, 0.3371, 0.9393, 0.3765, 0.9496, 0.3833, 0.9717, 0.3418, 0.4386, 0.376, 0.4596, 0.3368, 0.4717, 0.3418, 0.4496, 0.3833, 0.9733, 0.2944, 0.9603, 0.3371, 0.9717, 0.3418, 0.9854, 0.2968, 0.4596, 0.3368, 0.4725, 0.2942, 0.4854, 0.2968, 0.4717, 0.3418, 0.9777, 0.25, 0.9733, 0.2944, 0.9854, 0.2968, 0.99, 0.25, 0.4725, 0.2942, 0.4768, 0.25, 0.49, 0.25, 0.4854, 0.2968, 0.9733, 0.2056, 0.9777, 0.25, 0.99, 0.25, 0.9854, 0.2032, 0.4768, 0.25, 0.4725, 0.2058, 0.4854, 0.2032, 0.49, 0.25, 0.9603, 0.1629, 0.9733, 0.2056, 0.9854, 0.2032, 0.9717, 0.1582, 0.4725, 0.2058, 0.4596, 0.1632, 0.4717, 0.1582, 0.4854, 0.2032, 0.9393, 0.1235, 0.9603, 0.1629, 0.9717, 0.1582, 0.9496, 0.1167, 0.4596, 0.1632, 0.4386, 0.124, 0.4496, 0.1167, 0.4717, 0.1582, 0.911, 0.08901, 0.9393, 0.1235, 0.9496, 0.1167, 0.9197, 0.08029, 0.4386, 0.124, 0.4104, 0.08962, 0.4197, 0.08029, 0.4496, 0.1167, 0.8765, 0.0607, 0.911, 0.08901, 0.9197, 0.08029, 0.8833, 0.05045, 0.4104, 0.08962, 0.376, 0.06141, 0.3833, 0.05045, 0.4197, 0.08029, 0.8371, 0.03966, 0.8765, 0.0607, 0.8833, 0.05045, 0.8418, 0.02827, 0.376, 0.06141, 0.3368, 0.04045, 0.3418, 0.02827, 0.3833, 0.05045, 0.7944, 0.02671, 0.8371, 0.03966, 0.8418, 0.02827, 0.7968, 0.01461, 0.3368, 0.04045, 0.2942, 0.02754, 0.2968, 0.01461, 0.3418, 0.02827, 0.75, 0.02233, 0.7944, 0.02671, 0.7968, 0.01461, 0.75, 0.01, 0.2942, 0.02754, 0.25, 0.02318, 0.25, 0.01, 0.2968, 0.01461, 0.7056, 0.02671, 0.75, 0.02233, 0.75, 0.01, 0.7032, 0.01461, 0.25, 0.02318, 0.2058, 0.02754, 0.2032, 0.01461, 0.25, 0.01, 0.6629, 0.03966, 0.7056, 0.02671, 0.7032, 0.01461, 0.6582, 0.02827, 0.2058, 0.02754, 0.1632, 0.04045, 0.1582, 0.02827, 0.2032, 0.01461, 0.6235, 0.0607, 0.6629, 0.03966, 0.6582, 0.02827, 0.6167, 0.05045, 0.1632, 0.04045, 0.124, 0.06141, 0.1167, 0.05045, 0.1582, 0.02827, 0.589, 0.08901, 0.6235, 0.0607, 0.6167, 0.05045, 0.5803, 0.08029, 0.124, 0.06141, 0.08962, 0.08962, 0.08029, 0.08029, 0.1167, 0.05045, 0.5607, 0.1235, 0.589, 0.08901, 0.5803, 0.08029, 0.5504, 0.1167, 0.08962, 0.08962, 0.06141, 0.124, 0.05045, 0.1167, 0.08029, 0.08029, 0.5397, 0.1629, 0.5607, 0.1235, 0.5504, 0.1167, 0.5283, 0.1582, 0.06141, 0.124, 0.04045, 0.1632, 0.02827, 0.1582, 0.05045, 0.1167, 0.5267, 0.2056, 0.5397, 0.1629, 0.5283, 0.1582, 0.5146, 0.2032, 0.04045, 0.1632, 0.02754, 0.2058, 0.01461, 0.2032, 0.02827, 0.1582, 0.5223, 0.25, 0.5267, 0.2056, 0.5146, 0.2032, 0.51, 0.25, 0.02754, 0.2058, 0.02318, 0.25, 0.01, 0.25, 0.01461, 0.2032, 0.5267, 0.2944, 0.5223, 0.25, 0.51, 0.25, 0.5146, 0.2968, 0.02318, 0.25, 0.02754, 0.2942, 0.01461, 0.2968, 0.01, 0.25, 0.5397, 0.3371, 0.5267, 0.2944, 0.5146, 0.2968, 0.5283, 0.3418, 0.02754, 0.2942, 0.04045, 0.3368, 0.02827, 0.3418, 0.01461, 0.2968, 0.5607, 0.3765, 0.5397, 0.3371, 0.5283, 0.3418, 0.5504, 0.3833, 0.04045, 0.3368, 0.06141, 0.376, 0.05045, 0.3833, 0.02827, 0.3418, 0.589, 0.411, 0.5607, 0.3765, 0.5504, 0.3833, 0.5803, 0.4197, 0.06141, 0.376, 0.08962, 0.4104, 0.08029, 0.4197, 0.05045, 0.3833, 0.6235, 0.4393, 0.589, 0.411, 0.5803, 0.4197, 0.6167, 0.4496, 0.08962, 0.4104, 0.124, 0.4386, 0.1167, 0.4496, 0.08029, 0.4197, 0.6629, 0.4603, 0.6235, 0.4393, 0.6167, 0.4496, 0.6582, 0.4717, 0.124, 0.4386, 0.1632, 0.4596, 0.1582, 0.4717, 0.1167, 0.4496, 0.7056, 0.4733, 0.6629, 0.4603, 0.6582, 0.4717, 0.7032, 0.4854, 0.1632, 0.4596, 0.2058, 0.4725, 0.2032, 0.4854, 0.1582, 0.4717, 0.75, 0.4777, 0.7056, 0.4733, 0.7032, 0.4854, 0.75, 0.49, 0.2058, 0.4725, 0.25, 0.4768, 0.25, 0.49, 0.2032, 0.4854, 0.5345, 0.3121, 0.5253, 0.2816, 0.591, 0.2816, 0.6002, 0.3121, 0.5253, 0.2816, 0.5222, 0.25, 0.5878, 0.25, 0.591, 0.2816, 0.5222, 0.25, 0.5253, 0.2184, 0.591, 0.2184, 0.5878, 0.25, 0.5253, 0.2184, 0.5345, 0.1879, 0.6002, 0.1879, 0.591, 0.2184, 0.5345, 0.1879, 0.5495, 0.1599, 0.6152, 0.1599, 0.6002, 0.1879, 0.5495, 0.1599, 0.5697, 0.1353, 0.6353, 0.1353, 0.6152, 0.1599, 0.5697, 0.1353, 0.5943, 0.1152, 0.6599, 0.1152, 0.6353, 0.1353, 0.5943, 0.1152, 0.6223, 0.1002, 0.6879, 0.1002, 0.6599, 0.1152, 0.6223, 0.1002, 0.6527, 0.09095, 0.7184, 0.09095, 0.6879, 0.1002, 0.6527, 0.09095, 0.6843, 0.08784, 0.75, 0.08784, 0.7184, 0.09095, 0.6843, 0.08784, 0.716, 0.09095, 0.7816, 0.09095, 0.75, 0.08784, 0.716, 0.09095, 0.7464, 0.1002, 0.8121, 0.1002, 0.7816, 0.09095, 0.7464, 0.1002, 0.7744, 0.1152, 0.8401, 0.1152, 0.8121, 0.1002, 0.7744, 0.1152, 0.799, 0.1353, 0.8647, 0.1353, 0.8401, 0.1152, 0.799, 0.1353, 0.8192, 0.1599, 0.8848, 0.1599, 0.8647, 0.1353, 0.8192, 0.1599, 0.8342, 0.1879, 0.8998, 0.1879, 0.8848, 0.1599, 0.8342, 0.1879, 0.8434, 0.2184, 0.909, 0.2184, 0.8998, 0.1879, 0.8434, 0.2184, 0.8465, 0.25, 0.9122, 0.25, 0.909, 0.2184, 0.8465, 0.25, 0.8434, 0.2816, 0.909, 0.2816, 0.9122, 0.25, 0.8434, 0.2816, 0.8342, 0.3121, 0.8998, 0.3121, 0.909, 0.2816, 0.8342, 0.3121, 0.8192, 0.3401, 0.8848, 0.3401, 0.8998, 0.3121, 0.8192, 0.3401, 0.799, 0.3647, 0.8647, 0.3647, 0.8848, 0.3401, 0.799, 0.3647, 0.7744, 0.3848, 0.8401, 0.3848, 0.8647, 0.3647, 0.7744, 0.3848, 0.7464, 0.3998, 0.8121, 0.3998, 0.8401, 0.3848, 0.7464, 0.3998, 0.716, 0.409, 0.7816, 0.409, 0.8121, 0.3998, 0.716, 0.409, 0.6843, 0.4122, 0.75, 0.4122, 0.7816, 0.409, 0.6843, 0.4122, 0.6527, 0.409, 0.7184, 0.409, 0.75, 0.4122, 0.6527, 0.409, 0.6223, 0.3998, 0.6879, 0.3998, 0.7184, 0.409, 0.6223, 0.3998, 0.5943, 0.3848, 0.6599, 0.3848, 0.6879, 0.3998, 0.5943, 0.3848, 0.5697, 0.3647, 0.6353, 0.3647, 0.6599, 0.3848, 0.5697, 0.3647, 0.5495, 0.3401, 0.6152, 0.3401, 0.6353, 0.3647, 0.5495, 0.3401, 0.5345, 0.3121, 0.6002, 0.3121, 0.6152, 0.3401, 0.2184, 0.409, 0.25, 0.4122, 0.25, 0.4217, 0.2165, 0.4184, 0.1879, 0.3998, 0.2184, 0.409, 0.2165, 0.4184, 0.1843, 0.4086, 0.1599, 0.3848, 0.1879, 0.3998, 0.1843, 0.4086, 0.1546, 0.3928, 0.1353, 0.3647, 0.1599, 0.3848, 0.1546, 0.3928, 0.1286, 0.3714, 0.1152, 0.3401, 0.1353, 0.3647, 0.1286, 0.3714, 0.1072, 0.3454, 0.1002, 0.3121, 0.1152, 0.3401, 0.1072, 0.3454, 0.09138, 0.3157, 0.09095, 0.2816, 0.1002, 0.3121, 0.09138, 0.3157, 0.08161, 0.2835, 0.08784, 0.25, 0.09095, 0.2816, 0.08161, 0.2835, 0.07831, 0.25, 0.09095, 0.2184, 0.08784, 0.25, 0.07831, 0.25, 0.08161, 0.2165, 0.1002, 0.1879, 0.09095, 0.2184, 0.08161, 0.2165, 0.09138, 0.1843, 0.1152, 0.1599, 0.1002, 0.1879, 0.09138, 0.1843, 0.1072, 0.1546, 0.1353, 0.1353, 0.1152, 0.1599, 0.1072, 0.1546, 0.1286, 0.1286, 0.1599, 0.1152, 0.1353, 0.1353, 0.1286, 0.1286, 0.1546, 0.1072, 0.1879, 0.1002, 0.1599, 0.1152, 0.1546, 0.1072, 0.1843, 0.09138, 0.2184, 0.09095, 0.1879, 0.1002, 0.1843, 0.09138, 0.2165, 0.08161, 0.25, 0.08784, 0.2184, 0.09095, 0.2165, 0.08161, 0.25, 0.07831, 0.2816, 0.09095, 0.25, 0.08784, 0.25, 0.07831, 0.2835, 0.08161, 0.3121, 0.1002, 0.2816, 0.09095, 0.2835, 0.08161, 0.3157, 0.09138, 0.3401, 0.1152, 0.3121, 0.1002, 0.3157, 0.09138, 0.3454, 0.1072, 0.3647, 0.1353, 0.3401, 0.1152, 0.3454, 0.1072, 0.3714, 0.1286, 0.3848, 0.1599, 0.3647, 0.1353, 0.3714, 0.1286, 0.3928, 0.1546, 0.3998, 0.1879, 0.3848, 0.1599, 0.3928, 0.1546, 0.4086, 0.1843, 0.409, 0.2184, 0.3998, 0.1879, 0.4086, 0.1843, 0.4184, 0.2165, 0.4122, 0.25, 0.409, 0.2184, 0.4184, 0.2165, 0.4217, 0.25, 0.409, 0.2816, 0.4122, 0.25, 0.4217, 0.25, 0.4184, 0.2835, 0.3998, 0.3121, 0.409, 0.2816, 0.4184, 0.2835, 0.4086, 0.3157, 0.3848, 0.3401, 0.3998, 0.3121, 0.4086, 0.3157, 0.3928, 0.3454, 0.3647, 0.3647, 0.3848, 0.3401, 0.3928, 0.3454, 0.3714, 0.3714, 0.3401, 0.3848, 0.3647, 0.3647, 0.3714, 0.3714, 0.3454, 0.3928, 0.3121, 0.3998, 0.3401, 0.3848, 0.3454, 0.3928, 0.3157, 0.4086, 0.2816, 0.409, 0.3121, 0.3998, 0.3157, 0.4086, 0.2835, 0.4184, 0.25, 0.4122, 0.2816, 0.409, 0.2835, 0.4184, 0.25, 0.4217, 0.1152, 0.3401, 0.1002, 0.3121, 0.1644, 0.3121, 0.1794, 0.3401, 0.1353, 0.3647, 0.1152, 0.3401, 0.1794, 0.3401, 0.1995, 0.3647, 0.1599, 0.3848, 0.1353, 0.3647, 0.1995, 0.3647, 0.2241, 0.3848, 0.1879, 0.3998, 0.1599, 0.3848, 0.2241, 0.3848, 0.2521, 0.3998, 0.2184, 0.409, 0.1879, 0.3998, 0.2521, 0.3998, 0.2826, 0.409, 0.25, 0.4122, 0.2184, 0.409, 0.2826, 0.409, 0.3142, 0.4122, 0.2816, 0.409, 0.25, 0.4122, 0.3142, 0.4122, 0.3458, 0.409, 0.3121, 0.3998, 0.2816, 0.409, 0.3458, 0.409, 0.3762, 0.3998, 0.3401, 0.3848, 0.3121, 0.3998, 0.3762, 0.3998, 0.4043, 0.3848, 0.3647, 0.3647, 0.3401, 0.3848, 0.4043, 0.3848, 0.4289, 0.3647, 0.3848, 0.3401, 0.3647, 0.3647, 0.4289, 0.3647, 0.449, 0.3401, 0.3998, 0.3121, 0.3848, 0.3401, 0.449, 0.3401, 0.464, 0.3121, 0.409, 0.2816, 0.3998, 0.3121, 0.464, 0.3121, 0.4732, 0.2816, 0.4122, 0.25, 0.409, 0.2816, 0.4732, 0.2816, 0.4763, 0.25, 0.409, 0.2184, 0.4122, 0.25, 0.4763, 0.25, 0.4732, 0.2184, 0.3998, 0.1879, 0.409, 0.2184, 0.4732, 0.2184, 0.464, 0.1879, 0.3848, 0.1599, 0.3998, 0.1879, 0.464, 0.1879, 0.449, 0.1599, 0.3647, 0.1353, 0.3848, 0.1599, 0.449, 0.1599, 0.4289, 0.1353, 0.3401, 0.1152, 0.3647, 0.1353, 0.4289, 0.1353, 0.4043, 0.1152, 0.3121, 0.1002, 0.3401, 0.1152, 0.4043, 0.1152, 0.3762, 0.1002, 0.2816, 0.09095, 0.3121, 0.1002, 0.3762, 0.1002, 0.3458, 0.09095, 0.25, 0.08784, 0.2816, 0.09095, 0.3458, 0.09095, 0.3142, 0.08784, 0.2184, 0.09095, 0.25, 0.08784, 0.3142, 0.08784, 0.2826, 0.09095, 0.1879, 0.1002, 0.2184, 0.09095, 0.2826, 0.09095, 0.2521, 0.1002, 0.1599, 0.1152, 0.1879, 0.1002, 0.2521, 0.1002, 0.2241, 0.1152, 0.1353, 0.1353, 0.1599, 0.1152, 0.2241, 0.1152, 0.1995, 0.1353, 0.1152, 0.1599, 0.1353, 0.1353, 0.1995, 0.1353, 0.1794, 0.1599, 0.1002, 0.1879, 0.1152, 0.1599, 0.1794, 0.1599, 0.1644, 0.1879, 0.09095, 0.2184, 0.1002, 0.1879, 0.1644, 0.1879, 0.1551, 0.2184, 0.08784, 0.25, 0.09095, 0.2184, 0.1551, 0.2184, 0.152, 0.25, 0.09095, 0.2816, 0.08784, 0.25, 0.152, 0.25, 0.1551, 0.2816, 0.1002, 0.3121, 0.09095, 0.2816, 0.1551, 0.2816, 0.1644, 0.3121, 0.1794, 0.3401, 0.1644, 0.3121, 0.5345, 0.3121, 0.5495, 0.3401, 0.1995, 0.3647, 0.1794, 0.3401, 0.5495, 0.3401, 0.5697, 0.3647, 0.2241, 0.3848, 0.1995, 0.3647, 0.5697, 0.3647, 0.5943, 0.3848, 0.2521, 0.3998, 0.2241, 0.3848, 0.5943, 0.3848, 0.6223, 0.3998, 0.2826, 0.409, 0.2521, 0.3998, 0.6223, 0.3998, 0.6527, 0.409, 0.3142, 0.4122, 0.2826, 0.409, 0.6527, 0.409, 0.6843, 0.4122, 0.3458, 0.409, 0.3142, 0.4122, 0.6843, 0.4122, 0.716, 0.409, 0.3762, 0.3998, 0.3458, 0.409, 0.716, 0.409, 0.7464, 0.3998, 0.4043, 0.3848, 0.3762, 0.3998, 0.7464, 0.3998, 0.7744, 0.3848, 0.4289, 0.3647, 0.4043, 0.3848, 0.7744, 0.3848, 0.799, 0.3647, 0.449, 0.3401, 0.4289, 0.3647, 0.799, 0.3647, 0.8192, 0.3401, 0.464, 0.3121, 0.449, 0.3401, 0.8192, 0.3401, 0.8342, 0.3121, 0.4732, 0.2816, 0.464, 0.3121, 0.8342, 0.3121, 0.8434, 0.2816, 0.4763, 0.25, 0.4732, 0.2816, 0.8434, 0.2816, 0.8465, 0.25, 0.4732, 0.2184, 0.4763, 0.25, 0.8465, 0.25, 0.8434, 0.2184, 0.464, 0.1879, 0.4732, 0.2184, 0.8434, 0.2184, 0.8342, 0.1879, 0.449, 0.1599, 0.464, 0.1879, 0.8342, 0.1879, 0.8192, 0.1599, 0.4289, 0.1353, 0.449, 0.1599, 0.8192, 0.1599, 0.799, 0.1353, 0.4043, 0.1152, 0.4289, 0.1353, 0.799, 0.1353, 0.7744, 0.1152, 0.3762, 0.1002, 0.4043, 0.1152, 0.7744, 0.1152, 0.7464, 0.1002, 0.3458, 0.09095, 0.3762, 0.1002, 0.7464, 0.1002, 0.716, 0.09095, 0.3142, 0.08784, 0.3458, 0.09095, 0.716, 0.09095, 0.6843, 0.08784, 0.2826, 0.09095, 0.3142, 0.08784, 0.6843, 0.08784, 0.6527, 0.09095, 0.2521, 0.1002, 0.2826, 0.09095, 0.6527, 0.09095, 0.6223, 0.1002, 0.2241, 0.1152, 0.2521, 0.1002, 0.6223, 0.1002, 0.5943, 0.1152, 0.1995, 0.1353, 0.2241, 0.1152, 0.5943, 0.1152, 0.5697, 0.1353, 0.1794, 0.1599, 0.1995, 0.1353, 0.5697, 0.1353, 0.5495, 0.1599, 0.1644, 0.1879, 0.1794, 0.1599, 0.5495, 0.1599, 0.5345, 0.1879, 0.1551, 0.2184, 0.1644, 0.1879, 0.5345, 0.1879, 0.5253, 0.2184, 0.152, 0.25, 0.1551, 0.2184, 0.5253, 0.2184, 0.5222, 0.25, 0.1551, 0.2816, 0.152, 0.25, 0.5222, 0.25, 0.5253, 0.2816, 0.1644, 0.3121, 0.1551, 0.2816, 0.5253, 0.2816, 0.5345, 0.3121, 0.75, 0.4122, 0.7184, 0.409, 0.7157, 0.4227, 0.75, 0.4261, 0.7184, 0.409, 0.6879, 0.3998, 0.6826, 0.4127, 0.7157, 0.4227, 0.6879, 0.3998, 0.6599, 0.3848, 0.6522, 0.3964, 0.6826, 0.4127, 0.6599, 0.3848, 0.6353, 0.3647, 0.6255, 0.3745, 0.6522, 0.3964, 0.6353, 0.3647, 0.6152, 0.3401, 0.6036, 0.3478, 0.6255, 0.3745, 0.6152, 0.3401, 0.6002, 0.3121, 0.5873, 0.3174, 0.6036, 0.3478, 0.6002, 0.3121, 0.591, 0.2816, 0.5773, 0.2843, 0.5873, 0.3174, 0.591, 0.2816, 0.5878, 0.25, 0.5739, 0.25, 0.5773, 0.2843, 0.5878, 0.25, 0.591, 0.2184, 0.5773, 0.2157, 0.5739, 0.25, 0.591, 0.2184, 0.6002, 0.1879, 0.5873, 0.1826, 0.5773, 0.2157, 0.6002, 0.1879, 0.6152, 0.1599, 0.6036, 0.1522, 0.5873, 0.1826, 0.6152, 0.1599, 0.6353, 0.1353, 0.6255, 0.1255, 0.6036, 0.1522, 0.6353, 0.1353, 0.6599, 0.1152, 0.6522, 0.1036, 0.6255, 0.1255, 0.6599, 0.1152, 0.6879, 0.1002, 0.6826, 0.08734, 0.6522, 0.1036, 0.6879, 0.1002, 0.7184, 0.09095, 0.7157, 0.07732, 0.6826, 0.08734, 0.7184, 0.09095, 0.75, 0.08784, 0.75, 0.07394, 0.7157, 0.07732, 0.75, 0.08784, 0.7816, 0.09095, 0.7843, 0.07732, 0.75, 0.07394, 0.7816, 0.09095, 0.8121, 0.1002, 0.8174, 0.08734, 0.7843, 0.07732, 0.8121, 0.1002, 0.8401, 0.1152, 0.8478, 0.1036, 0.8174, 0.08734, 0.8401, 0.1152, 0.8647, 0.1353, 0.8745, 0.1255, 0.8478, 0.1036, 0.8647, 0.1353, 0.8848, 0.1599, 0.8964, 0.1522, 0.8745, 0.1255, 0.8848, 0.1599, 0.8998, 0.1879, 0.9127, 0.1826, 0.8964, 0.1522, 0.8998, 0.1879, 0.909, 0.2184, 0.9227, 0.2157, 0.9127, 0.1826, 0.909, 0.2184, 0.9122, 0.25, 0.9261, 0.25, 0.9227, 0.2157, 0.9122, 0.25, 0.909, 0.2816, 0.9227, 0.2843, 0.9261, 0.25, 0.909, 0.2816, 0.8998, 0.3121, 0.9127, 0.3174, 0.9227, 0.2843, 0.8998, 0.3121, 0.8848, 0.3401, 0.8964, 0.3478, 0.9127, 0.3174, 0.8848, 0.3401, 0.8647, 0.3647, 0.8745, 0.3745, 0.8964, 0.3478, 0.8647, 0.3647, 0.8401, 0.3848, 0.8478, 0.3964, 0.8745, 0.3745, 0.8401, 0.3848, 0.8121, 0.3998, 0.8174, 0.4127, 0.8478, 0.3964, 0.8121, 0.3998, 0.7816, 0.409, 0.7843, 0.4227, 0.8174, 0.4127, 0.7816, 0.409, 0.75, 0.4122, 0.75, 0.4261, 0.7843, 0.4227, 0.75, 0.4261, 0.7157, 0.4227, 0.7056, 0.4733, 0.75, 0.4777, 0.7157, 0.4227, 0.6826, 0.4127, 0.6629, 0.4603, 0.7056, 0.4733, 0.6826, 0.4127, 0.6522, 0.3964, 0.6235, 0.4393, 0.6629, 0.4603, 0.6522, 0.3964, 0.6255, 0.3745, 0.589, 0.411, 0.6235, 0.4393, 0.6255, 0.3745, 0.6036, 0.3478, 0.5607, 0.3765, 0.589, 0.411, 0.6036, 0.3478, 0.5873, 0.3174, 0.5397, 0.3371, 0.5607, 0.3765, 0.5873, 0.3174, 0.5773, 0.2843, 0.5267, 0.2944, 0.5397, 0.3371, 0.5773, 0.2843, 0.5739, 0.25, 0.5223, 0.25, 0.5267, 0.2944, 0.5739, 0.25, 0.5773, 0.2157, 0.5267, 0.2056, 0.5223, 0.25, 0.5773, 0.2157, 0.5873, 0.1826, 0.5397, 0.1629, 0.5267, 0.2056, 0.5873, 0.1826, 0.6036, 0.1522, 0.5607, 0.1235, 0.5397, 0.1629, 0.6036, 0.1522, 0.6255, 0.1255, 0.589, 0.08901, 0.5607, 0.1235, 0.6255, 0.1255, 0.6522, 0.1036, 0.6235, 0.0607, 0.589, 0.08901, 0.6522, 0.1036, 0.6826, 0.08734, 0.6629, 0.03966, 0.6235, 0.0607, 0.6826, 0.08734, 0.7157, 0.07732, 0.7056, 0.02671, 0.6629, 0.03966, 0.7157, 0.07732, 0.75, 0.07394, 0.75, 0.02233, 0.7056, 0.02671, 0.75, 0.07394, 0.7843, 0.07732, 0.7944, 0.02671, 0.75, 0.02233, 0.7843, 0.07732, 0.8174, 0.08734, 0.8371, 0.03966, 0.7944, 0.02671, 0.8174, 0.08734, 0.8478, 0.1036, 0.8765, 0.0607, 0.8371, 0.03966, 0.8478, 0.1036, 0.8745, 0.1255, 0.911, 0.08901, 0.8765, 0.0607, 0.8745, 0.1255, 0.8964, 0.1522, 0.9393, 0.1235, 0.911, 0.08901, 0.8964, 0.1522, 0.9127, 0.1826, 0.9603, 0.1629, 0.9393, 0.1235, 0.9127, 0.1826, 0.9227, 0.2157, 0.9733, 0.2056, 0.9603, 0.1629, 0.9227, 0.2157, 0.9261, 0.25, 0.9777, 0.25, 0.9733, 0.2056, 0.9261, 0.25, 0.9227, 0.2843, 0.9733, 0.2944, 0.9777, 0.25, 0.9227, 0.2843, 0.9127, 0.3174, 0.9603, 0.3371, 0.9733, 0.2944, 0.9127, 0.3174, 0.8964, 0.3478, 0.9393, 0.3765, 0.9603, 0.3371, 0.8964, 0.3478, 0.8745, 0.3745, 0.911, 0.411, 0.9393, 0.3765, 0.8745, 0.3745, 0.8478, 0.3964, 0.8765, 0.4393, 0.911, 0.411, 0.8478, 0.3964, 0.8174, 0.4127, 0.8371, 0.4603, 0.8765, 0.4393, 0.8174, 0.4127, 0.7843, 0.4227, 0.7944, 0.4733, 0.8371, 0.4603, 0.7843, 0.4227, 0.75, 0.4261, 0.75, 0.4777, 0.7944, 0.4733, 0.03125, 0.5, 0.03125, 0.607, 0.0, 0.607, 0.0, 0.5, 0.0625, 0.5, 0.0625, 0.607, 0.03125, 0.607, 0.03125, 0.5, 0.09375, 0.5, 0.09375, 0.607, 0.0625, 0.607, 0.0625, 0.5, 0.125, 0.5, 0.125, 0.607, 0.09375, 0.607, 0.09375, 0.5, 0.1562, 0.5, 0.1562, 0.607, 0.125, 0.607, 0.125, 0.5, 0.1875, 0.5, 0.1875, 0.607, 0.1562, 0.607, 0.1562, 0.5, 0.2188, 0.5, 0.2188, 0.607, 0.1875, 0.607, 0.1875, 0.5, 0.25, 0.5, 0.25, 0.607, 0.2188, 0.607, 0.2188, 0.5, 0.2812, 0.5, 0.2812, 0.607, 0.25, 0.607, 0.25, 0.5, 0.3125, 0.5, 0.3125, 0.607, 0.2812, 0.607, 0.2812, 0.5, 0.3438, 0.5, 0.3438, 0.607, 0.3125, 0.607, 0.3125, 0.5, 0.375, 0.5, 0.375, 0.607, 0.3438, 0.607, 0.3438, 0.5, 0.4062, 0.5, 0.4062, 0.607, 0.375, 0.607, 0.375, 0.5, 0.4375, 0.5, 0.4375, 0.607, 0.4062, 0.607, 0.4062, 0.5, 0.4688, 0.5, 0.4688, 0.607, 0.4375, 0.607, 0.4375, 0.5, 0.5, 0.5, 0.5, 0.607, 0.4688, 0.607, 0.4688, 0.5, 0.5312, 0.5, 0.5312, 0.607, 0.5, 0.607, 0.5, 0.5, 0.5625, 0.5, 0.5625, 0.607, 0.5312, 0.607, 0.5312, 0.5, 0.5938, 0.5, 0.5938, 0.607, 0.5625, 0.607, 0.5625, 0.5, 0.625, 0.5, 0.625, 0.607, 0.5938, 0.607, 0.5938, 0.5, 0.6562, 0.5, 0.6562, 0.607, 0.625, 0.607, 0.625, 0.5, 0.6875, 0.5, 0.6875, 0.607, 0.6562, 0.607, 0.6562, 0.5, 0.7188, 0.5, 0.7188, 0.607, 0.6875, 0.607, 0.6875, 0.5, 0.75, 0.5, 0.75, 0.607, 0.7188, 0.607, 0.7188, 0.5, 0.7812, 0.5, 0.7812, 0.607, 0.75, 0.607, 0.75, 0.5, 0.8125, 0.5, 0.8125, 0.607, 0.7812, 0.607, 0.7812, 0.5, 0.8438, 0.5, 0.8438, 0.607, 0.8125, 0.607, 0.8125, 0.5, 0.875, 0.5, 0.875, 0.607, 0.8438, 0.607, 0.8438, 0.5, 0.9062, 0.5, 0.9062, 0.607, 0.875, 0.607, 0.875, 0.5, 0.9375, 0.5, 0.9375, 0.607, 0.9062, 0.607, 0.9062, 0.5, 0.9688, 0.5, 0.9688, 0.607, 0.9375, 0.607, 0.9375, 0.5, 1.0, 0.5, 1.0, 0.607, 0.9688, 0.607, 0.9688, 0.5, 0.03125, 0.607, 0.03125, 0.8981, 0.0, 0.8981, 0.0, 0.607, 0.0625, 0.607, 0.0625, 0.8981, 0.03125, 0.8981, 0.03125, 0.607, 0.09375, 0.607, 0.09375, 0.8981, 0.0625, 0.8981, 0.0625, 0.607, 0.125, 0.607, 0.125, 0.8981, 0.09375, 0.8981, 0.09375, 0.607, 0.1562, 0.607, 0.1562, 0.8981, 0.125, 0.8981, 0.125, 0.607, 0.1875, 0.607, 0.1875, 0.8981, 0.1562, 0.8981, 0.1562, 0.607, 0.2188, 0.607, 0.2188, 0.8981, 0.1875, 0.8981, 0.1875, 0.607, 0.25, 0.607, 0.25, 0.8981, 0.2188, 0.8981, 0.2188, 0.607, 0.2812, 0.607, 0.2812, 0.8981, 0.25, 0.8981, 0.25, 0.607, 0.3125, 0.607, 0.3125, 0.8981, 0.2812, 0.8981, 0.2812, 0.607, 0.3438, 0.607, 0.3438, 0.8981, 0.3125, 0.8981, 0.3125, 0.607, 0.375, 0.607, 0.375, 0.8981, 0.3438, 0.8981, 0.3438, 0.607, 0.4062, 0.607, 0.4062, 0.8981, 0.375, 0.8981, 0.375, 0.607, 0.4375, 0.607, 0.4375, 0.8981, 0.4062, 0.8981, 0.4062, 0.607, 0.4688, 0.607, 0.4688, 0.8981, 0.4375, 0.8981, 0.4375, 0.607, 0.5, 0.607, 0.5, 0.8981, 0.4688, 0.8981, 0.4688, 0.607, 0.5312, 0.607, 0.5312, 0.8981, 0.5, 0.8981, 0.5, 0.607, 0.5625, 0.607, 0.5625, 0.8981, 0.5312, 0.8981, 0.5312, 0.607, 0.5938, 0.607, 0.5938, 0.8981, 0.5625, 0.8981, 0.5625, 0.607, 0.625, 0.607, 0.625, 0.8981, 0.5938, 0.8981, 0.5938, 0.607, 0.6562, 0.607, 0.6562, 0.8981, 0.625, 0.8981, 0.625, 0.607, 0.6875, 0.607, 0.6875, 0.8981, 0.6562, 0.8981, 0.6562, 0.607, 0.7188, 0.607, 0.7188, 0.8981, 0.6875, 0.8981, 0.6875, 0.607, 0.75, 0.607, 0.75, 0.8981, 0.7188, 0.8981, 0.7188, 0.607, 0.7812, 0.607, 0.7813, 0.8981, 0.75, 0.8981, 0.75, 0.607, 0.8125, 0.607, 0.8125, 0.8981, 0.7813, 0.8981, 0.7812, 0.607, 0.8438, 0.607, 0.8438, 0.8981, 0.8125, 0.8981, 0.8125, 0.607, 0.875, 0.607, 0.875, 0.8981, 0.8438, 0.8981, 0.8438, 0.607, 0.9062, 0.607, 0.9062, 0.8981, 0.875, 0.8981, 0.875, 0.607, 0.9375, 0.607, 0.9375, 0.8981, 0.9062, 0.8981, 0.9062, 0.607, 0.9688, 0.607, 0.9687, 0.8981, 0.9375, 0.8981, 0.9375, 0.607, 1.0, 0.607, 1.0, 0.8981, 0.9687, 0.8981, 0.9688, 0.607, 0.2165, 0.4184, 0.25, 0.4217, 0.25, 0.4768, 0.2058, 0.4725, 0.1843, 0.4086, 0.2165, 0.4184, 0.2058, 0.4725, 0.1632, 0.4596, 0.1546, 0.3928, 0.1843, 0.4086, 0.1632, 0.4596, 0.124, 0.4386, 0.1286, 0.3714, 0.1546, 0.3928, 0.124, 0.4386, 0.08962, 0.4104, 0.1072, 0.3454, 0.1286, 0.3714, 0.08962, 0.4104, 0.06141, 0.376, 0.09138, 0.3157, 0.1072, 0.3454, 0.06141, 0.376, 0.04045, 0.3368, 0.08161, 0.2835, 0.09138, 0.3157, 0.04045, 0.3368, 0.02754, 0.2942, 0.07831, 0.25, 0.08161, 0.2835, 0.02754, 0.2942, 0.02318, 0.25, 0.08161, 0.2165, 0.07831, 0.25, 0.02318, 0.25, 0.02754, 0.2058, 0.09138, 0.1843, 0.08161, 0.2165, 0.02754, 0.2058, 0.04045, 0.1632, 0.1072, 0.1546, 0.09138, 0.1843, 0.04045, 0.1632, 0.06141, 0.124, 0.1286, 0.1286, 0.1072, 0.1546, 0.06141, 0.124, 0.08962, 0.08962, 0.1546, 0.1072, 0.1286, 0.1286, 0.08962, 0.08962, 0.124, 0.06141, 0.1843, 0.09138, 0.1546, 0.1072, 0.124, 0.06141, 0.1632, 0.04045, 0.2165, 0.08161, 0.1843, 0.09138, 0.1632, 0.04045, 0.2058, 0.02754, 0.25, 0.07831, 0.2165, 0.08161, 0.2058, 0.02754, 0.25, 0.02318, 0.2835, 0.08161, 0.25, 0.07831, 0.25, 0.02318, 0.2942, 0.02754, 0.3157, 0.09138, 0.2835, 0.08161, 0.2942, 0.02754, 0.3368, 0.04045, 0.3454, 0.1072, 0.3157, 0.09138, 0.3368, 0.04045, 0.376, 0.06141, 0.3714, 0.1286, 0.3454, 0.1072, 0.376, 0.06141, 0.4104, 0.08962, 0.3928, 0.1546, 0.3714, 0.1286, 0.4104, 0.08962, 0.4386, 0.124, 0.4086, 0.1843, 0.3928, 0.1546, 0.4386, 0.124, 0.4596, 0.1632, 0.4184, 0.2165, 0.4086, 0.1843, 0.4596, 0.1632, 0.4725, 0.2058, 0.4217, 0.25, 0.4184, 0.2165, 0.4725, 0.2058, 0.4768, 0.25, 0.4184, 0.2835, 0.4217, 0.25, 0.4768, 0.25, 0.4725, 0.2942, 0.4086, 0.3157, 0.4184, 0.2835, 0.4725, 0.2942, 0.4596, 0.3368, 0.3928, 0.3454, 0.4086, 0.3157, 0.4596, 0.3368, 0.4386, 0.376, 0.3714, 0.3714, 0.3928, 0.3454, 0.4386, 0.376, 0.4104, 0.4104, 0.3454, 0.3928, 0.3714, 0.3714, 0.4104, 0.4104, 0.376, 0.4386, 0.3157, 0.4086, 0.3454, 0.3928, 0.376, 0.4386, 0.3368, 0.4596, 0.2835, 0.4184, 0.3157, 0.4086, 0.3368, 0.4596, 0.2942, 0.4725, 0.25, 0.4217, 0.2835, 0.4184, 0.2942, 0.4725, 0.25, 0.4768])
me_cylinder.materials.append(mat_shade_by_z_geometry)
me_cylinder.update()
me_cube_002 = bpy.data.meshes.new('Cube.002')
me_cube_002.from_pydata([(-1.0, -1.0, -1.0), (-1.0, -1.0, 1.0), (-1.0, 1.0, -1.0), (-1.0, 1.0, 1.0), (1.0, -1.0, -1.0), (1.0, -1.0, 1.0), (1.0, 1.0, -1.0), (1.0, 1.0, 1.0), (-1.0, -0.9688, -1.0), (1.0, -0.9688, 1.0), (-1.0, -0.9688, 1.0), (1.0, -0.9688, -1.0), (-1.0, 0.9688, 1.0), (1.0, 0.9688, -1.0), (-1.0, 0.9688, -1.0), (1.0, 0.9688, 1.0), (-1.0, -1.0, 0.875), (-1.0, 0.9688, 0.875), (1.0, 0.9688, 0.875), (1.0, -0.9688, 0.875), (-1.0, -0.9688, 0.875), (1.0, -1.0, 0.875), (1.0, 1.0, 0.875), (-1.0, 1.0, 0.875), (-1.0, 1.0, -0.875), (1.0, 1.0, -0.875), (1.0, -1.0, -0.875), (-1.0, -0.9688, -0.875), (1.0, -0.9688, -0.875), (1.0, 0.9688, -0.875), (-1.0, 0.9688, -0.875), (-1.0, -1.0, -0.875), (0.875, 1.057, 1.0), (0.875, -1.057, -1.0), (0.875, -1.024, 1.0), (0.875, 1.024, 1.0), (0.875, 1.057, 0.875), (0.875, 1.057, -0.875), (0.875, 1.024, -1.0), (0.875, -1.024, -1.0), (0.875, -1.057, 1.0), (0.875, 1.057, -1.0), (0.875, -1.057, 0.875), (0.875, -1.057, -0.875), (-0.875, 1.057, -1.0), (-0.875, -1.057, 1.0), (-0.875, -1.024, -1.0), (-0.875, 1.024, -1.0), (-0.875, -1.057, 0.875), (-0.875, -1.057, -0.875), (-0.875, 1.024, 1.0), (-0.875, -1.024, 1.0), (-0.875, -1.057, -1.0), (-0.875, 1.057, 1.0), (-0.875, 1.057, 0.875), (-0.875, 1.057, -0.875)], [], [(17, 12, 3, 23), (36, 32, 7, 22), (19, 9, 5, 21), (48, 45, 1, 16), (39, 11, 4, 33), (51, 10, 1, 45), (34, 9, 15, 35), (27, 30, 14, 8), (16, 1, 10, 20), (46, 8, 14, 47), (29, 28, 11, 13), (22, 7, 15, 18), (41, 6, 13, 38), (53, 3, 12, 50), (10, 12, 17, 20), (15, 9, 19, 18), (28, 19, 21, 26), (36, 22, 25, 37), (48, 16, 31, 49), (31, 16, 20, 27), (25, 22, 18, 29), (28, 29, 18, 19), (6, 25, 29, 13), (0, 31, 27, 8), (52, 49, 31, 0), (41, 37, 25, 6), (11, 28, 26, 4), (14, 30, 24, 2), (30, 27, 20, 17), (4, 26, 43, 33), (26, 21, 42, 43), (7, 32, 35, 15), (11, 39, 38, 13), (9, 34, 40, 5), (21, 5, 40, 42), (30, 17, 23, 24), (51, 34, 35, 50), (39, 33, 52, 46), (41, 38, 47, 44), (55, 37, 41, 44), (54, 36, 37, 55), (43, 49, 52, 33), (53, 32, 36, 54), (2, 24, 55, 44), (24, 23, 54, 55), (2, 44, 47, 14), (8, 46, 52, 0), (10, 51, 50, 12), (23, 3, 53, 54), (53, 50, 35, 32), (39, 46, 47, 38), (42, 48, 49, 43), (51, 45, 40, 34), (40, 45, 48, 42)])
me_cube_002.polygons.foreach_set('use_smooth', [True] * 54)
_uv = me_cube_002.uv_layers.new(name='UVMap')
_uv.uv.foreach_set('vector', [0.6094, 0.2461, 0.625, 0.2461, 0.625, 0.25, 0.6094, 0.25, 0.6094, 0.4844, 0.625, 0.4844, 0.625, 0.5, 0.6094, 0.5, 0.6094, 0.7461, 0.625, 0.7461, 0.625, 0.75, 0.6094, 0.75, 0.6094, 0.9844, 0.625, 0.9844, 0.625, 1.0, 0.6094, 1.0, 0.3594, 0.7461, 0.375, 0.7461, 0.375, 0.75, 0.3594, 0.75, 0.8594, 0.7461, 0.875, 0.7461, 0.875, 0.75, 0.8594, 0.75, 0.6406, 0.7461, 0.625, 0.7461, 0.625, 0.5039, 0.6406, 0.5039, 0.3906, 0.003906, 0.3906, 0.2461, 0.375, 0.2461, 0.375, 0.003906, 0.6094, 0.0, 0.625, 0.0, 0.625, 0.003906, 0.6094, 0.003906, 0.1406, 0.7461, 0.125, 0.7461, 0.125, 0.5039, 0.1406, 0.5039, 0.3906, 0.5039, 0.3906, 0.7461, 0.375, 0.7461, 0.375, 0.5039, 0.6094, 0.5, 0.625, 0.5, 0.625, 0.5039, 0.6094, 0.5039, 0.3594, 0.5, 0.375, 0.5, 0.375, 0.5039, 0.3594, 0.5039, 0.8594, 0.5, 0.875, 0.5, 0.875, 0.5039, 0.8594, 0.5039, 0.625, 0.003906, 0.625, 0.2461, 0.6094, 0.2461, 0.6094, 0.003906, 0.625, 0.5039, 0.625, 0.7461, 0.6094, 0.7461, 0.6094, 0.5039, 0.3906, 0.7461, 0.6094, 0.7461, 0.6094, 0.75, 0.3906, 0.75, 0.6094, 0.4844, 0.6094, 0.5, 0.3906, 0.5, 0.3906, 0.4844, 0.6094, 0.9844, 0.6094, 1.0, 0.3906, 1.0, 0.3906, 0.9844, 0.3906, 0.0, 0.6094, 0.0, 0.6094, 0.003906, 0.3906, 0.003906, 0.3906, 0.5, 0.6094, 0.5, 0.6094, 0.5039, 0.3906, 0.5039, 0.3906, 0.7461, 0.3906, 0.5039, 0.6094, 0.5039, 0.6094, 0.7461, 0.375, 0.5, 0.3906, 0.5, 0.3906, 0.5039, 0.375, 0.5039, 0.375, 0.0, 0.3906, 0.0, 0.3906, 0.003906, 0.375, 0.003906, 0.375, 0.9844, 0.3906, 0.9844, 0.3906, 1.0, 0.375, 1.0, 0.375, 0.4844, 0.3906, 0.4844, 0.3906, 0.5, 0.375, 0.5, 0.375, 0.7461, 0.3906, 0.7461, 0.3906, 0.75, 0.375, 0.75, 0.375, 0.2461, 0.3906, 0.2461, 0.3906, 0.25, 0.375, 0.25, 0.3906, 0.2461, 0.3906, 0.003906, 0.6094, 0.003906, 0.6094, 0.2461, 0.375, 0.75, 0.3906, 0.75, 0.3906, 0.7656, 0.375, 0.7656, 0.3906, 0.75, 0.6094, 0.75, 0.6094, 0.7656, 0.3906, 0.7656, 0.625, 0.5, 0.6406, 0.5, 0.6406, 0.5039, 0.625, 0.5039, 0.375, 0.7461, 0.3594, 0.7461, 0.3594, 0.5039, 0.375, 0.5039, 0.625, 0.7461, 0.6406, 0.7461, 0.6406, 0.75, 0.625, 0.75, 0.6094, 0.75, 0.625, 0.75, 0.625, 0.7656, 0.6094, 0.7656, 0.3906, 0.2461, 0.6094, 0.2461, 0.6094, 0.25, 0.3906, 0.25, 0.8594, 0.7461, 0.6406, 0.7461, 0.6406, 0.5039, 0.8594, 0.5039, 0.3594, 0.7461, 0.3594, 0.75, 0.1406, 0.75, 0.1406, 0.7461, 0.3594, 0.5, 0.3594, 0.5039, 0.1406, 0.5039, 0.1406, 0.5, 0.3906, 0.2656, 0.3906, 0.4844, 0.375, 0.4844, 0.375, 0.2656, 0.6094, 0.2656, 0.6094, 0.4844, 0.3906, 0.4844, 0.3906, 0.2656, 0.3906, 0.7656, 0.3906, 0.9844, 0.375, 0.9844, 0.375, 0.7656, 0.625, 0.2656, 0.625, 0.4844, 0.6094, 0.4844, 0.6094, 0.2656, 0.375, 0.25, 0.3906, 0.25, 0.3906, 0.2656, 0.375, 0.2656, 0.3906, 0.25, 0.6094, 0.25, 0.6094, 0.2656, 0.3906, 0.2656, 0.125, 0.5, 0.1406, 0.5, 0.1406, 0.5039, 0.125, 0.5039, 0.125, 0.7461, 0.1406, 0.7461, 0.1406, 0.75, 0.125, 0.75, 0.875, 0.7461, 0.8594, 0.7461, 0.8594, 0.5039, 0.875, 0.5039, 0.6094, 0.25, 0.625, 0.25, 0.625, 0.2656, 0.6094, 0.2656, 0.8594, 0.5, 0.8594, 0.5039, 0.6406, 0.5039, 0.6406, 0.5, 0.3594, 0.7461, 0.1406, 0.7461, 0.1406, 0.5039, 0.3594, 0.5039, 0.6094, 0.7656, 0.6094, 0.9844, 0.3906, 0.9844, 0.3906, 0.7656, 0.8594, 0.7461, 0.8594, 0.75, 0.6406, 0.75, 0.6406, 0.7461, 0.625, 0.7656, 0.625, 0.9844, 0.6094, 0.9844, 0.6094, 0.7656])
me_cube_002.materials.append(mat_shade_by_z_geometry)
me_cube_002.update()
me_cube_003 = bpy.data.meshes.new('Cube.003')
me_cube_003.from_pydata([(-1.0, -1.0, -1.0), (-1.0, -1.0, 1.0), (-1.0, 1.0, -1.0), (-1.0, 1.0, 1.0), (1.0, -1.0, -1.0), (1.0, -1.0, 1.0), (1.0, 1.0, -1.0), (1.0, 1.0, 1.0), (-1.0, -0.9688, -1.0), (1.0, -0.9688, 1.0), (-1.0, -0.9688, 1.0), (1.0, -0.9688, -1.0), (-1.0, 0.9688, 1.0), (1.0, 0.9688, -1.0), (-1.0, 0.9688, -1.0), (1.0, 0.9688, 1.0), (-1.0, -1.0, 0.875), (-1.0, 0.9688, 0.875), (1.0, 0.9688, 0.875), (1.0, -0.9688, 0.875), (-1.0, -0.9688, 0.875), (1.0, -1.0, 0.875), (1.0, 1.0, 0.875), (-1.0, 1.0, 0.875), (-1.0, 1.0, -0.875), (1.0, 1.0, -0.875), (1.0, -1.0, -0.875), (-1.0, -0.9688, -0.875), (1.0, -0.9688, -0.875), (1.0, 0.9688, -0.875), (-1.0, 0.9688, -0.875), (-1.0, -1.0, -0.875), (0.875, 1.057, 1.0), (0.875, -1.057, -1.0), (0.875, -1.024, 1.0), (0.875, 1.024, 1.0), (0.875, 1.057, 0.875), (0.875, 1.057, -0.875), (0.875, 1.024, -1.0), (0.875, -1.024, -1.0), (0.875, -1.057, 1.0), (0.875, 1.057, -1.0), (0.875, -1.057, 0.875), (0.875, -1.057, -0.875), (-0.875, 1.057, -1.0), (-0.875, -1.057, 1.0), (-0.875, -1.024, -1.0), (-0.875, 1.024, -1.0), (-0.875, -1.057, 0.875), (-0.875, -1.057, -0.875), (-0.875, 1.024, 1.0), (-0.875, -1.024, 1.0), (-0.875, -1.057, -1.0), (-0.875, 1.057, 1.0), (-0.875, 1.057, 0.875), (-0.875, 1.057, -0.875)], [], [(17, 12, 3, 23), (36, 32, 7, 22), (19, 9, 5, 21), (48, 45, 1, 16), (39, 11, 4, 33), (51, 10, 1, 45), (34, 9, 15, 35), (27, 30, 14, 8), (16, 1, 10, 20), (46, 8, 14, 47), (29, 28, 11, 13), (22, 7, 15, 18), (41, 6, 13, 38), (53, 3, 12, 50), (10, 12, 17, 20), (15, 9, 19, 18), (28, 19, 21, 26), (36, 22, 25, 37), (48, 16, 31, 49), (31, 16, 20, 27), (25, 22, 18, 29), (28, 29, 18, 19), (6, 25, 29, 13), (0, 31, 27, 8), (52, 49, 31, 0), (41, 37, 25, 6), (11, 28, 26, 4), (14, 30, 24, 2), (30, 27, 20, 17), (4, 26, 43, 33), (26, 21, 42, 43), (7, 32, 35, 15), (11, 39, 38, 13), (9, 34, 40, 5), (21, 5, 40, 42), (30, 17, 23, 24), (51, 34, 35, 50), (39, 33, 52, 46), (41, 38, 47, 44), (55, 37, 41, 44), (54, 36, 37, 55), (43, 49, 52, 33), (53, 32, 36, 54), (2, 24, 55, 44), (24, 23, 54, 55), (2, 44, 47, 14), (8, 46, 52, 0), (10, 51, 50, 12), (23, 3, 53, 54), (53, 50, 35, 32), (39, 46, 47, 38), (42, 48, 49, 43), (51, 45, 40, 34), (40, 45, 48, 42)])
me_cube_003.polygons.foreach_set('use_smooth', [True] * 54)
_uv = me_cube_003.uv_layers.new(name='UVMap')
_uv.uv.foreach_set('vector', [0.6094, 0.2461, 0.625, 0.2461, 0.625, 0.25, 0.6094, 0.25, 0.6094, 0.4844, 0.625, 0.4844, 0.625, 0.5, 0.6094, 0.5, 0.6094, 0.7461, 0.625, 0.7461, 0.625, 0.75, 0.6094, 0.75, 0.6094, 0.9844, 0.625, 0.9844, 0.625, 1.0, 0.6094, 1.0, 0.3594, 0.7461, 0.375, 0.7461, 0.375, 0.75, 0.3594, 0.75, 0.8594, 0.7461, 0.875, 0.7461, 0.875, 0.75, 0.8594, 0.75, 0.6406, 0.7461, 0.625, 0.7461, 0.625, 0.5039, 0.6406, 0.5039, 0.3906, 0.003906, 0.3906, 0.2461, 0.375, 0.2461, 0.375, 0.003906, 0.6094, 0.0, 0.625, 0.0, 0.625, 0.003906, 0.6094, 0.003906, 0.1406, 0.7461, 0.125, 0.7461, 0.125, 0.5039, 0.1406, 0.5039, 0.3906, 0.5039, 0.3906, 0.7461, 0.375, 0.7461, 0.375, 0.5039, 0.6094, 0.5, 0.625, 0.5, 0.625, 0.5039, 0.6094, 0.5039, 0.3594, 0.5, 0.375, 0.5, 0.375, 0.5039, 0.3594, 0.5039, 0.8594, 0.5, 0.875, 0.5, 0.875, 0.5039, 0.8594, 0.5039, 0.625, 0.003906, 0.625, 0.2461, 0.6094, 0.2461, 0.6094, 0.003906, 0.625, 0.5039, 0.625, 0.7461, 0.6094, 0.7461, 0.6094, 0.5039, 0.3906, 0.7461, 0.6094, 0.7461, 0.6094, 0.75, 0.3906, 0.75, 0.6094, 0.4844, 0.6094, 0.5, 0.3906, 0.5, 0.3906, 0.4844, 0.6094, 0.9844, 0.6094, 1.0, 0.3906, 1.0, 0.3906, 0.9844, 0.3906, 0.0, 0.6094, 0.0, 0.6094, 0.003906, 0.3906, 0.003906, 0.3906, 0.5, 0.6094, 0.5, 0.6094, 0.5039, 0.3906, 0.5039, 0.3906, 0.7461, 0.3906, 0.5039, 0.6094, 0.5039, 0.6094, 0.7461, 0.375, 0.5, 0.3906, 0.5, 0.3906, 0.5039, 0.375, 0.5039, 0.375, 0.0, 0.3906, 0.0, 0.3906, 0.003906, 0.375, 0.003906, 0.375, 0.9844, 0.3906, 0.9844, 0.3906, 1.0, 0.375, 1.0, 0.375, 0.4844, 0.3906, 0.4844, 0.3906, 0.5, 0.375, 0.5, 0.375, 0.7461, 0.3906, 0.7461, 0.3906, 0.75, 0.375, 0.75, 0.375, 0.2461, 0.3906, 0.2461, 0.3906, 0.25, 0.375, 0.25, 0.3906, 0.2461, 0.3906, 0.003906, 0.6094, 0.003906, 0.6094, 0.2461, 0.375, 0.75, 0.3906, 0.75, 0.3906, 0.7656, 0.375, 0.7656, 0.3906, 0.75, 0.6094, 0.75, 0.6094, 0.7656, 0.3906, 0.7656, 0.625, 0.5, 0.6406, 0.5, 0.6406, 0.5039, 0.625, 0.5039, 0.375, 0.7461, 0.3594, 0.7461, 0.3594, 0.5039, 0.375, 0.5039, 0.625, 0.7461, 0.6406, 0.7461, 0.6406, 0.75, 0.625, 0.75, 0.6094, 0.75, 0.625, 0.75, 0.625, 0.7656, 0.6094, 0.7656, 0.3906, 0.2461, 0.6094, 0.2461, 0.6094, 0.25, 0.3906, 0.25, 0.8594, 0.7461, 0.6406, 0.7461, 0.6406, 0.5039, 0.8594, 0.5039, 0.3594, 0.7461, 0.3594, 0.75, 0.1406, 0.75, 0.1406, 0.7461, 0.3594, 0.5, 0.3594, 0.5039, 0.1406, 0.5039, 0.1406, 0.5, 0.3906, 0.2656, 0.3906, 0.4844, 0.375, 0.4844, 0.375, 0.2656, 0.6094, 0.2656, 0.6094, 0.4844, 0.3906, 0.4844, 0.3906, 0.2656, 0.3906, 0.7656, 0.3906, 0.9844, 0.375, 0.9844, 0.375, 0.7656, 0.625, 0.2656, 0.625, 0.4844, 0.6094, 0.4844, 0.6094, 0.2656, 0.375, 0.25, 0.3906, 0.25, 0.3906, 0.2656, 0.375, 0.2656, 0.3906, 0.25, 0.6094, 0.25, 0.6094, 0.2656, 0.3906, 0.2656, 0.125, 0.5, 0.1406, 0.5, 0.1406, 0.5039, 0.125, 0.5039, 0.125, 0.7461, 0.1406, 0.7461, 0.1406, 0.75, 0.125, 0.75, 0.875, 0.7461, 0.8594, 0.7461, 0.8594, 0.5039, 0.875, 0.5039, 0.6094, 0.25, 0.625, 0.25, 0.625, 0.2656, 0.6094, 0.2656, 0.8594, 0.5, 0.8594, 0.5039, 0.6406, 0.5039, 0.6406, 0.5, 0.3594, 0.7461, 0.1406, 0.7461, 0.1406, 0.5039, 0.3594, 0.5039, 0.6094, 0.7656, 0.6094, 0.9844, 0.3906, 0.9844, 0.3906, 0.7656, 0.8594, 0.7461, 0.8594, 0.75, 0.6406, 0.75, 0.6406, 0.7461, 0.625, 0.7656, 0.625, 0.9844, 0.6094, 0.9844, 0.6094, 0.7656])
me_cube_003.materials.append(mat_shade_by_z_geometry)
me_cube_003.update()

# ---- objects
ob_cube = bpy.data.objects.new('Cube', me_cube_001)
ob_camera = bpy.data.objects.new('Camera', cam_camera_001)
ob_naught = bpy.data.objects.new('Naught', me_cylinder)
ob_x = bpy.data.objects.new('X', me_cube_002)
ob_cube_002 = bpy.data.objects.new('Cube.002', me_cube_003)

# ---- transforms, parenting, visibility, modifiers, constraints
ob_cube.location = (0.0, 0.0, 0.0)
ob_cube.scale = (1.0, 5.0, 1.0)
_m = ob_cube.modifiers.new('Subdivision', 'SUBSURF')
_m.levels = 2
ob_camera.location = (0.0, 0.0, 9.919)
ob_naught.location = (0.0, 0.0, 0.0)
_m = ob_naught.modifiers.new('Subdivision', 'SUBSURF')
_m.levels = 2
ob_x.location = (0.0, 0.0, 0.0)
ob_x.rotation_euler = (0.0, -0.0, -0.7854)
ob_x.scale = (1.0, 5.0, 1.0)
_m = ob_x.modifiers.new('Subdivision', 'SUBSURF')
_m.levels = 2
ob_cube_002.parent = ob_x
ob_cube_002.matrix_parent_inverse = Matrix(((0.7071, -0.7071, 0.0, -0.0), (0.1414, 0.1414, -0.0, 0.0), (0.0, -0.0, 1.0, -0.0), (-0.0, 0.0, -0.0, 1.0)))
ob_cube_002.location = (0.0, 0.0, 0.0)
ob_cube_002.rotation_euler = (0.0, -0.0, 0.7854)
ob_cube_002.scale = (1.0, 5.0, 1.0)
_m = ob_cube_002.modifiers.new('Subdivision', 'SUBSURF')
_m.levels = 2

# ---- collection membership
col_collection.objects.link(ob_cube)
col_collection.objects.link(ob_camera)
col_collection.objects.link(ob_naught)
col_collection.objects.link(ob_x)
col_collection.objects.link(ob_cube_002)

# ---- scene / render settings (as saved in the file)
scene.camera = ob_camera
scene.frame_start = 1; scene.frame_end = 250; scene.frame_set(0)
scene.render.engine = 'BLENDER_EEVEE_NEXT'
scene.cycles.sampling_pattern = 'TABULATED_SOBOL'
scene.cycles.use_light_tree = False
scene.view_settings.view_transform = 'Filmic'
bpy.context.view_layer.update()

# ---- added for rendering (the .blend has no usable light): sun
light_auto_sun = bpy.data.lights.new('AutoSun', 'SUN')
light_auto_sun.energy = 3.0
light_auto_sun.angle = 0.0523599
ob_auto_sun = bpy.data.objects.new('AutoSun', light_auto_sun)
scene.collection.objects.link(ob_auto_sun)
ob_auto_sun.rotation_euler = (0.872665, 0.174533, 0.523599)
bpy.context.view_layer.update()
